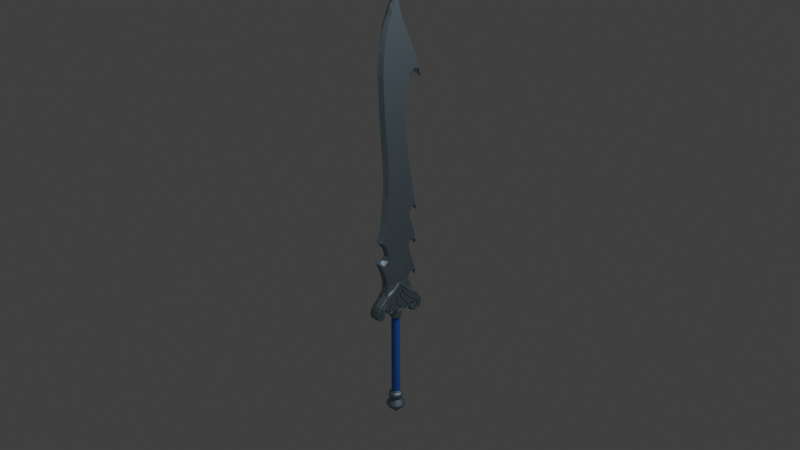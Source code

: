 # Source: Oathbringer.blend  (saved by Blender 2.93.20; exported with 4.5.12 LTS)
import bpy
from mathutils import Matrix  # noqa: F401  (used for matrix-valued properties, if any)

bpy.ops.wm.read_factory_settings(use_empty=True)
scene = bpy.context.scene
scene.name = 'Scene'

# ---- collections
col_collection = bpy.data.collections.new('Collection'); scene.collection.children.link(col_collection)

# ---- materials (node trees are filled in below, after node groups)
mat_material = bpy.data.materials.new('Material')
mat_material.use_transparent_shadow = False
mat_material_002 = bpy.data.materials.new('Material.002')
mat_material_002.use_transparent_shadow = False

# ---- material node trees
mat_material.use_nodes = True; mat_material.node_tree.nodes.clear()
_N = mat_material.node_tree.nodes; _L = mat_material.node_tree.links
n0 = _N.new('ShaderNodeBsdfPrincipled'); n0.name = 'Principled BSDF'; n0.location = (10, 300)
n0.distribution = 'GGX'
n0.subsurface_method = 'BURLEY'
n0.inputs[0].default_value = (0.2754, 0.3681, 0.4292, 1.0)
n0.inputs[1].default_value = 1.0
n0.inputs[2].default_value = 0.5956
n0.inputs[3].default_value = 1.45
n0.inputs[27].default_value = (0.0, 0.0, 0.0, 1.0)
n0.inputs[28].default_value = 1.0
n1 = _N.new('ShaderNodeOutputMaterial'); n1.name = 'Material Output'; n1.location = (300, 300)
_L.new(n0.outputs[0], n1.inputs[0])
n1.is_active_output = True
mat_material_002.use_nodes = True; mat_material_002.node_tree.nodes.clear()
_N = mat_material_002.node_tree.nodes; _L = mat_material_002.node_tree.links
n0 = _N.new('ShaderNodeBsdfPrincipled'); n0.name = 'Principled BSDF'; n0.location = (10, 300)
n0.distribution = 'GGX'
n0.subsurface_method = 'BURLEY'
n0.inputs[0].default_value = (0.0155, 0.1519, 0.6357, 1.0)
n0.inputs[3].default_value = 1.45
n0.inputs[27].default_value = (0.0, 0.0, 0.0, 1.0)
n0.inputs[28].default_value = 1.0
n1 = _N.new('ShaderNodeOutputMaterial'); n1.name = 'Material Output'; n1.location = (300, 300)
_L.new(n0.outputs[0], n1.inputs[0])
n1.is_active_output = True

# ---- world
world_world = bpy.data.worlds.new('World'); scene.world = world_world
world_world.use_nodes = True; world_world.node_tree.nodes.clear()
_N = world_world.node_tree.nodes; _L = world_world.node_tree.links
n0 = _N.new('ShaderNodeOutputWorld'); n0.name = 'World Output'; n0.location = (300, 300)
n1 = _N.new('ShaderNodeBackground'); n1.name = 'Background'; n1.location = (10, 300)
n1.inputs[0].default_value = (0.05088, 0.05088, 0.05088, 1.0)
_L.new(n1.outputs[0], n0.inputs[0])
n0.is_active_output = True
world_world.color = (0.05088, 0.05088, 0.05088)
world_world.use_sun_shadow = False
world_world.sun_shadow_jitter_overblur = 0.0

# ---- cameras
cam_camera = bpy.data.cameras.new('Camera')
cam_camera.clip_end = 100.0
cam_camera.ortho_scale = 7.314

# ---- lights
light_light = bpy.data.lights.new('Light', 'POINT')
light_light.transmission_factor = 0.0
light_light.energy = 1000.0
light_light.shadow_soft_size = 0.1
light_light.shadow_maximum_resolution = 0.006
light_light.use_absolute_resolution = True

# ---- meshes
me_cube_001 = bpy.data.meshes.new('Cube.001')
me_cube_001.from_pydata([(0.04009, -0.2718, -0.1792), (0.04009, -0.2023, 0.04038), (0.04009, 0.09965, 0.03175), (0.04009, 0.1628, 0.2194), (0.04009, 0.1358, 0.1124), (0.04009, -0.2366, -0.09903), (0.04009, 0.1874, 0.1142), (0.04009, 0.1896, -0.64), (0.04009, -0.2635, -0.4848), (0.04009, -0.1925, -0.4087), (0.04009, -0.2463, -0.4458), (0.04009, -0.2987, -0.4156), (0.04009, 0.1086, -0.3976), (0.04009, 0.08825, -0.3285), (0.04009, 0.1186, -0.2674), (0.04009, 0.1887, -0.277), (0.04009, -0.1773, -0.3575), (0.04009, 0.1769, -0.2046), (0.04009, -0.218, -0.231), (0.04009, -0.2288, -0.5651), (0.04009, -0.2004, -0.6873), (0.04009, 0.08112, -0.697), (0.04009, 0.1277, -0.6305), (0.04009, 0.1615, -0.5379), (0.04009, 0.1156, -0.8149), (0.04009, 0.04897, 1.096), (0.04009, 0.06075, 1.376), (0.04009, 0.1049, 1.522), (0.04009, -0.2275, 1.768), (0.04009, -0.2411, 1.577), (0.04009, -0.2247, 1.22), (0.04009, -0.1762, 0.6293), (0.04009, -0.1816, 0.302), (0.04009, 0.1597, 1.568), (0.04009, 0.2213, 1.56), (0.04009, 0.2056, 1.622), (0.04009, 0.1516, 1.739), (0.04009, 0.01764, 2.031), (0.04009, -0.05617, 2.285), (0.04009, -0.1765, 2.041), (0.04009, -0.1254, 2.167), (0.04009, -0.2065, 1.907), (0.04009, -0.01926, 2.158), (0.04009, 0.1625, -0.6318), (0.04009, 0.1833, -0.5897), (0.04009, 0.1747, -0.6379), (0.06186, -0.1692, -1.002), (0.06186, -0.1483, -0.9748), (0.06186, -0.1404, -0.9902), (0.06186, -0.1505, -1.009), (0.06186, -0.1937, -0.9978), (0.06186, -0.1809, -0.9901), (0.06186, -0.1973, -0.9545), (0.06186, -0.1829, -0.8914), (0.06186, -0.1548, -0.8473), (0.06186, -0.09246, -0.7934), (0.06186, -0.1297, -0.8435), (0.06186, -0.154, -0.8755), (0.06186, -0.1707, -0.9135), (0.06186, -0.1882, -0.9735), (0.06186, -0.1704, -1.017), (0.06186, -0.1544, -0.9917), (0.06174, -0.09288, -0.9952), (0.06174, -0.07001, -1.008), (0.06174, -0.05022, -1.011), (0.06174, -0.04187, -0.9969), (0.06174, -0.05638, -0.9793), (0.06174, -0.08629, -0.9582), (0.06174, -0.1056, -0.9288), (0.06174, -0.1087, -0.9015), (0.06174, -0.09684, -0.8698), (0.06174, -0.07837, -0.8421), (0.06174, -0.07969, -0.8619), (0.06174, -0.08541, -0.8843), (0.06174, -0.08497, -0.9121), (0.06174, -0.08321, -0.9398), (0.06174, -0.07573, -0.9516), (0.06174, -0.04802, -0.9688), (0.06174, -0.03131, -0.9877), (0.06174, -0.02647, -1.004), (0.06174, -0.03571, -1.019), (0.06174, -0.06781, -1.021), (0.06174, -0.09156, -1.007), (0.06174, -0.1026, -0.9903), (0.06174, -0.05176, -1.02), (0.06186, 0.01838, -1.011), (0.06186, 0.02454, -1.03), (0.06186, 0.04213, -1.038), (0.06186, 0.06852, -1.034), (0.06186, 0.076, -1.015), (0.06186, 0.06368, -0.9877), (0.06186, 0.03597, -0.9455), (0.06186, 0.00475, -0.9151), (0.06186, -0.02076, -0.8843), (0.06186, -0.02955, -0.8558), (0.06186, -0.04187, -0.8219), (0.06186, -0.05022, -0.7982), (0.06186, -0.0511, -0.8298), (0.06186, -0.03351, -0.8887), (0.06186, -0.0168, -0.9081), (0.06186, 0.01223, -0.9362), (0.06186, 0.02586, -0.9578), (0.06186, 0.03993, -0.9679), (0.06186, 0.05313, -0.9899), (0.06186, 0.0672, -1.015), (0.06186, 0.05708, -1.025), (0.06186, 0.03729, -1.024), (0.06186, 0.02806, -1.015), (0.06186, 0.07292, -1.003), (0.06186, -0.2879, -1.004), (0.06186, -0.2833, -1.005), (0.06186, -0.2841, -1.018), (0.06186, -0.3, -1.036), (0.06186, -0.316, -1.029), (0.06186, -0.3304, -0.9991), (0.06186, -0.3221, -0.9695), (0.06186, -0.2947, -0.9307), (0.06186, -0.2537, -0.8897), (0.06186, -0.2172, -0.8471), (0.06186, -0.167, -0.7977), (0.06186, -0.1362, -0.7763), (0.06186, -0.1184, -0.7681), (0.06186, -0.07811, -0.7499), (0.06186, -0.1086, -0.7705), (0.06186, -0.1564, -0.8046), (0.06186, -0.1853, -0.8327), (0.06186, -0.2111, -0.8616), (0.06186, -0.2286, -0.8889), (0.06186, -0.2575, -0.9171), (0.06186, -0.2833, -0.9338), (0.06186, -0.3076, -0.9687), (0.06186, -0.3129, -0.9969), (0.06186, -0.3053, -1.027), (0.06186, -0.2955, -1.019), (0.06186, -0.03297, -0.7625), (0.06186, -0.007434, -0.8044), (0.06186, 0.01992, -0.8473), (0.06186, 0.05823, -0.8929), (0.06186, 0.1016, -0.9262), (0.06186, 0.1409, -0.9547), (0.06186, 0.1675, -0.9724), (0.06186, 0.196, -0.9984), (0.06186, 0.2118, -1.042), (0.06186, 0.2112, -1.072), (0.06186, 0.2017, -1.088), (0.06186, 0.1738, -1.086), (0.06186, 0.1599, -1.073), (0.06186, 0.1611, -1.048), (0.06186, 0.1675, -1.057), (0.06186, 0.177, -1.076), (0.06186, 0.1979, -1.073), (0.06186, 0.1998, -1.053), (0.06186, 0.1896, -1.037), (0.06186, 0.1934, -1.023), (0.06186, 0.1814, -1.0), (0.06186, 0.163, -0.9838), (0.06186, 0.1345, -0.9597), (0.06186, 0.08389, -0.9306), (0.06186, 0.03956, -0.8894), (0.06186, 0.004092, -0.8483), (0.06186, -0.01807, -0.8071), (0.06186, -0.0434, -0.7558), (0.02005, 0.1784, -0.2845), (0.04009, -0.2079, -0.747), (0.05164, -0.152, -0.9934), (0.05164, -0.1479, -0.9815), (0.05164, -0.1437, -0.9902), (0.05164, -0.1533, -1.006), (0.05164, -0.1697, -1.013), (0.05164, -0.1903, -0.9961), (0.05164, -0.1901, -0.9736), (0.05164, -0.184, -0.9922), (0.05164, -0.1937, -0.9548), (0.05164, -0.1783, -0.8934), (0.05164, -0.1514, -0.8502), (0.05164, -0.1148, -0.8175), (0.05164, -0.1325, -0.8415), (0.05164, -0.1574, -0.8735), (0.05164, -0.1747, -0.912), (0.05164, -0.1696, -1.006), (0.05164, -0.2868, -1.006), (0.05164, -0.2853, -1.007), (0.0516, -0.09358, -0.9965), (0.0516, -0.07083, -1.01), (0.0516, -0.04911, -1.013), (0.0516, -0.03861, -0.9967), (0.0516, -0.05412, -0.9769), (0.0516, -0.084, -0.956), (0.0516, -0.1003, -0.9268), (0.0516, -0.1028, -0.9022), (0.0516, -0.09349, -0.8716), (0.0516, -0.08532, -0.8626), (0.0516, -0.08237, -0.8615), (0.0516, -0.08945, -0.8839), (0.0516, -0.09058, -0.9123), (0.0516, -0.08634, -0.9408), (0.0516, -0.07778, -0.9537), (0.0516, -0.0502, -0.9714), (0.0516, -0.03443, -0.9894), (0.0516, -0.03105, -1.003), (0.0516, -0.03818, -1.015), (0.0516, -0.0519, -1.018), (0.0516, -0.06703, -1.018), (0.0516, -0.0899, -1.005), (0.0516, -0.09379, -0.998), (0.05164, 0.02483, -1.018), (0.05164, 0.02703, -1.028), (0.05164, 0.04262, -1.035), (0.05164, 0.06626, -1.031), (0.05164, 0.07371, -1.015), (0.05164, 0.07036, -1.004), (0.05164, 0.06151, -0.9891), (0.05164, 0.03303, -0.9479), (0.05164, 0.00292, -0.9168), (0.05164, -0.02358, -0.8859), (0.05164, -0.03269, -0.8568), (0.05164, -0.04414, -0.8227), (0.05164, -0.04737, -0.8163), (0.05164, -0.04821, -0.8294), (0.05164, -0.03049, -0.8871), (0.05164, -0.01459, -0.906), (0.05164, 0.01417, -0.9347), (0.05164, 0.02867, -0.9551), (0.05164, 0.04161, -0.9664), (0.05164, 0.0553, -0.9886), (0.05164, 0.06928, -1.015), (0.05164, 0.05803, -1.028), (0.05164, 0.03618, -1.026), (0.05164, 0.02668, -1.017), (0.05164, -0.2863, -1.017), (0.05164, -0.3006, -1.033), (0.05164, -0.3138, -1.027), (0.05164, -0.326, -0.9987), (0.05164, -0.3188, -0.9711), (0.05164, -0.2926, -0.9325), (0.05164, -0.2505, -0.8926), (0.05164, -0.2146, -0.8496), (0.05164, -0.1651, -0.8001), (0.05164, -0.1347, -0.7788), (0.05164, -0.1176, -0.7699), (0.05164, -0.1015, -0.763), (0.05164, -0.1095, -0.7692), (0.05164, -0.1583, -0.8023), (0.05164, -0.1874, -0.8306), (0.05164, -0.2139, -0.8595), (0.05164, -0.2322, -0.886), (0.05164, -0.2601, -0.9138), (0.05164, -0.2851, -0.9319), (0.05164, -0.3103, -0.9676), (0.05164, -0.3172, -0.997), (0.05164, -0.3058, -1.029), (0.05164, -0.2939, -1.02), (0.05164, -0.03417, -0.7637), (0.05164, -0.009696, -0.8058), (0.05164, 0.01737, -0.8492), (0.05164, 0.05647, -0.8947), (0.05164, 0.09971, -0.9287), (0.05164, 0.1397, -0.9563), (0.05164, 0.1657, -0.9747), (0.05164, 0.1931, -1.0), (0.05164, 0.2075, -1.043), (0.05164, 0.208, -1.072), (0.05164, 0.1998, -1.084), (0.05164, 0.175, -1.084), (0.05164, 0.1632, -1.072), (0.05164, 0.1638, -1.057), (0.05164, 0.1657, -1.058), (0.05164, 0.1758, -1.078), (0.05164, 0.1999, -1.075), (0.05164, 0.2027, -1.052), (0.05164, 0.1945, -1.036), (0.05164, 0.1962, -1.023), (0.05164, 0.1837, -0.9985), (0.05164, 0.1649, -0.9817), (0.05164, 0.1357, -0.9581), (0.05164, 0.08601, -0.9277), (0.05164, 0.04174, -0.8873), (0.05164, 0.006952, -0.8463), (0.05164, -0.01574, -0.8059), (0.05164, -0.03843, -0.7614), (0.04701, -0.205, -0.7893), (0.02976, -0.2238, -0.8107), (0.05199, 0.1936, -0.9019), (0.05337, -0.06072, -0.6954), (0.05334, -0.1324, -0.7528), (0.05335, 0.1621, -0.885), (0.05332, 0.08788, -0.8288), (0.05333, 0.02801, -0.7716), (0.05337, -0.0253, -0.7183), (0.05861, -0.0506, -1.034), (0.0, 0.1508, 0.07171), (0.0, 0.2153, 0.1961), (0.0, -0.3065, -0.1713), (0.0, -0.2449, 0.1349), (0.0, -0.2634, -0.01394), (0.0, 0.1792, 0.08366), (0.0, 0.2386, 0.02752), (0.0, 0.2333, -0.6639), (0.0, -0.2854, -0.4821), (0.0, 0.2192, -0.3526), (0.0, 0.1367, -0.3251), (0.0, 0.1423, -0.4044), (0.0, -0.2232, -0.3956), (0.0, -0.2644, -0.4022), (0.0, -0.3275, -0.3954), (0.0, -0.2057, -0.3307), (0.0, 0.2314, -0.341), (0.0, -0.2369, -0.2484), (0.0, 0.2114, -0.2218), (0.0, 0.1513, -0.651), (0.0, 0.1244, -0.7023), (0.0, -0.2599, -0.8325), (0.0, -0.2389, -0.7855), (0.0, -0.2186, -0.6608), (0.0, -0.2516, -0.5524), (0.0, 0.1892, -0.534), (0.0, 0.1544, -0.786), (0.0, 0.2441, -0.9435), (0.0, -0.3696, -0.99), (0.0, -0.3291, -0.8974), (0.0, -0.1647, -1.035), (0.0, -0.2171, -0.9964), (0.0, -0.2575, -0.9841), (0.0, -0.2143, -1.01), (0.0, -0.2541, -1.067), (0.0, -0.3166, -1.067), (0.0, -0.3525, -1.042), (0.0, 0.2662, -0.9886), (0.0, 0.1167, -1.02), (0.0, 0.0744, -1.058), (0.0, 0.04689, -1.062), (0.0, 0.02269, -1.049), (0.0, -0.1251, -1.023), (0.0, 0.1313, -1.109), (0.0, 0.1139, -1.074), (0.0, 0.116, -1.043), (0.0, 0.1408, -1.008), (0.0, 0.2611, -1.038), (0.0, 0.2424, -1.089), (0.0, 0.1965, -1.123), (0.0, 0.165, -1.124), (0.0, 0.09496, 1.111), (0.0, 0.1364, 1.458), (0.0, 0.1837, 1.509), (0.0, -0.2606, 1.809), (0.0, -0.2773, 1.579), (0.0, -0.2625, 1.234), (0.0, -0.2219, 0.664), (0.0, -0.2178, 0.3761), (0.0, 0.2196, 1.504), (0.0, 0.2844, 1.44), (0.0, 0.256, 1.591), (0.0, 0.1831, 1.75), (0.0, 0.04127, 2.066), (0.0, -0.01362, 2.372), (0.0, -0.1859, 2.089), (0.0, -0.1176, 2.23), (0.0, -0.2254, 1.984), (0.0, 0.002797, 2.183), (0.0, 0.0968, 1.303), (0.0, 0.1289, 0.6654), (0.0, 0.1448, 0.005548), (0.0, 0.1729, -0.2981), (0.0, 0.1531, -0.3004), (0.0, 0.2196, -0.7243), (0.0, 0.1872, -0.6726), (0.0, -0.3133, -0.3695), (0.0, -0.3534, -0.9411), (0.0, -0.1928, -1.028), (0.0, -0.2293, -0.7596), (0.0, -0.2417, -0.9732), (0.0, -0.2553, -0.9687), (0.0, -0.2794, -1.074), (0.0, -0.2209, -1.027), (0.0, -0.2369, -1.045), (0.0, 0.1993, -0.8866), (0.0, 0.2073, -0.8995), (0.0, 0.007716, -1.034), (0.0, -0.1095, -1.034), (0.04156, -0.00957, -1.034), (0.04146, -0.09233, -1.034), (0.02251, 0.00322, -1.034), (0.05413, -0.02842, -1.034), (0.02244, -0.105, -1.034), (0.05421, -0.07319, -1.034), (0.02527, 0.009719, -1.046), (0.04665, -0.004608, -1.045), (0.06076, -0.02572, -1.044), (0.06579, -0.05056, -1.042), (0.02518, -0.1116, -1.038), (0.0, -0.1166, -1.038), (0.06085, -0.07588, -1.041), (0.04654, -0.09731, -1.039), (0.0, 0.01476, -1.047), (0.02527, 0.009719, -1.114), (0.04665, -0.004608, -1.114), (0.06076, -0.02572, -1.114), (0.06579, -0.05056, -1.114), (0.02518, -0.1116, -1.114), (0.0, -0.1166, -1.114), (0.06085, -0.07588, -1.114), (0.04654, -0.09731, -1.114), (0.0, 0.01476, -1.114), (0.01826, -0.007091, -1.135), (0.03371, -0.01744, -1.135), (0.0439, -0.0327, -1.135), (0.04753, -0.05064, -1.135), (0.0182, -0.09471, -1.135), (0.0, -0.09833, -1.135), (0.04396, -0.06893, -1.135), (0.03363, -0.08442, -1.135), (0.0, -0.003452, -1.135), (0.01826, -0.007091, -2.058), (0.03371, -0.01744, -2.058), (0.0439, -0.0327, -2.058), (0.04753, -0.05064, -2.058), (0.01819, -0.09471, -2.058), (0.0, -0.09833, -2.058), (0.04396, -0.06893, -2.058), (0.03362, -0.08442, -2.058), (0.0, -0.003452, -2.058), (0.0, 0.002307, -2.289), (0.03771, -0.0885, -2.289), (0.0493, -0.07113, -2.289), (0.0, -0.1041, -2.289), (0.0204, -0.1, -2.289), (0.05331, -0.05062, -2.289), (0.04923, -0.03049, -2.289), (0.0378, -0.01338, -2.289), (0.02047, -0.001774, -2.289), (0.0, -0.008553, -2.303), (0.01629, -0.0118, -2.303), (0.03001, -0.08081, -2.303), (0.0, -0.05086, -2.337), (0.04242, -0.05067, -2.303), (0.03923, -0.06699, -2.303), (0.03008, -0.02104, -2.303), (0.03917, -0.03465, -2.303), (0.01624, -0.08999, -2.303), (0.0, -0.09322, -2.303), (0.02453, 0.007946, -2.163), (0.04529, -0.005962, -2.163), (0.05898, -0.02646, -2.163), (0.06386, -0.05057, -2.163), (0.02445, -0.1098, -2.163), (0.0, -0.1146, -2.163), (0.0, -0.1004, -2.073), (0.01898, -0.0966, -2.073), (0.03507, -0.08586, -2.073), (0.05906, -0.07514, -2.163), (0.04585, -0.06971, -2.073), (0.04518, -0.09595, -2.163), (0.04958, -0.05064, -2.073), (0.04579, -0.03191, -2.073), (0.03516, -0.016, -2.073), (0.01904, -0.005208, -2.073), (0.0, -0.001413, -2.073), (0.0, 0.01284, -2.163), (0.0, -0.01346, -2.304), (0.0144, -0.01633, -2.304), (0.02659, -0.02449, -2.304), (0.03463, -0.03653, -2.304), (0.0375, -0.05069, -2.304), (0.03468, -0.06512, -2.304), (0.02653, -0.07733, -2.304), (0.01435, -0.08546, -2.304), (0.0, -0.08831, -2.304), (0.0337, 0.02993, -2.264), (0.0367, 0.03713, -2.207), (0.06777, 0.01632, -2.207), (0.06222, 0.01082, -2.264), (0.08104, -0.01733, -2.264), (0.08826, -0.01435, -2.207), (0.09557, -0.05043, -2.207), (0.08775, -0.05047, -2.264), (0.03359, -0.1318, -2.264), (0.03658, -0.139, -2.207), (0.0, -0.1463, -2.207), (0.0, -0.1385, -2.264), (0.08116, -0.08423, -2.264), (0.08839, -0.0872, -2.207), (0.06761, -0.1183, -2.207), (0.06208, -0.1128, -2.264), (0.0, 0.03665, -2.264), (0.0, 0.04444, -2.207), (0.009205, -0.07305, -2.328), (0.0, -0.07488, -2.328), (0.0, -0.02687, -2.328), (0.02221, -0.04167, -2.328), (0.02405, -0.05075, -2.328), (0.009237, -0.02872, -2.328), (0.01705, -0.03395, -2.328), (0.02224, -0.06, -2.328), (0.01701, -0.06784, -2.328), (0.03969, 0.04429, -2.241), (0.03937, 0.04351, -2.218), (0.04054, 0.04632, -2.23), (0.07268, 0.02119, -2.218), (0.07328, 0.02179, -2.241), (0.07485, 0.02334, -2.23), (0.09544, -0.01138, -2.241), (0.09466, -0.0117, -2.218), (0.09748, -0.01053, -2.23), (0.1025, -0.0504, -2.218), (0.1033, -0.0504, -2.241), (0.1056, -0.05039, -2.23), (0.03956, -0.1462, -2.241), (0.03924, -0.1454, -2.218), (0.0404, -0.1483, -2.23), (0.0, -0.1532, -2.218), (0.0, -0.1541, -2.241), (0.0, -0.1563, -2.23), (0.09558, -0.09016, -2.241), (0.0948, -0.08984, -2.218), (0.09762, -0.091, -2.23), (0.07251, -0.1232, -2.218), (0.07311, -0.1238, -2.241), (0.07467, -0.1254, -2.23), (0.0, 0.0522, -2.241), (0.0, 0.05136, -2.218), (0.0, 0.0544, -2.23), (0.02965, 0.02022, -2.127), (0.02891, 0.01844, -2.089), (0.03098, 0.02341, -2.108), (0.05337, 0.002053, -2.089), (0.05474, 0.003412, -2.127), (0.0572, 0.005848, -2.108), (0.0713, -0.02136, -2.127), (0.06951, -0.0221, -2.089), (0.0745, -0.02004, -2.108), (0.07527, -0.05052, -2.089), (0.0772, -0.05051, -2.127), (0.08067, -0.0505, -2.108), (0.02955, -0.1221, -2.127), (0.02881, -0.1203, -2.089), (0.03088, -0.1253, -2.108), (0.0, -0.126, -2.089), (0.0, -0.128, -2.127), (0.0, -0.1314, -2.108), (0.0714, -0.08022, -2.127), (0.06961, -0.07948, -2.089), (0.07461, -0.08153, -2.108), (0.05325, -0.104, -2.089), (0.05461, -0.1054, -2.127), (0.05706, -0.1078, -2.108), (0.0, 0.02613, -2.127), (0.0, 0.02421, -2.089), (0.0, 0.02959, -2.108), (0.0, -0.1141, -2.08), (0.02426, -0.1093, -2.08), (0.0586, -0.07495, -2.08), (0.06336, -0.05058, -2.08), (0.05852, -0.02665, -2.08), (0.04494, -0.006307, -2.08), (0.02435, 0.007504, -2.08), (0.0, 0.01236, -2.08), (0.04482, -0.0956, -2.08), (0.0, -0.1024, -2.071), (0.0, -0.1016, -2.061), (0.0, -0.1039, -2.066), (0.01946, -0.09776, -2.061), (0.01974, -0.09843, -2.071), (0.02033, -0.09986, -2.066), (0.04769, -0.07046, -2.071), (0.04701, -0.07019, -2.061), (0.04912, -0.07105, -2.066), (0.05156, -0.05063, -2.071), (0.05083, -0.05063, -2.061), (0.05311, -0.05062, -2.066), (0.04695, -0.03143, -2.061), (0.04762, -0.03116, -2.071), (0.04905, -0.03057, -2.066), (0.03656, -0.01461, -2.071), (0.03605, -0.01512, -2.061), (0.03766, -0.01352, -2.066), (0.01952, -0.004052, -2.061), (0.0198, -0.003382, -2.071), (0.0204, -0.00196, -2.066), (0.0, 0.0005654, -2.071), (0.0, -0.0001603, -2.061), (0.0, 0.002106, -2.066), (0.03648, -0.08726, -2.071), (0.03596, -0.08675, -2.061), (0.03757, -0.08835, -2.066), (0.04009, 0.09093, 0.6538), (0.06186, -0.2328, -0.8329), (0.06186, -0.3077, -0.9036), (0.06186, -0.3538, -0.9932), (0.06186, 0.2286, -0.9588), (0.06186, -0.3447, -1.034), (0.06186, -0.3189, -1.057), (0.06186, -0.2818, -1.06), (0.06186, -0.262, -1.02), (0.06186, -0.2918, -0.9769), (0.06186, -0.2275, -0.9613), (0.06186, -0.1609, -1.023), (0.06186, -0.1256, -1.012), (0.06186, 0.02414, -1.035), (0.06186, 0.04568, -1.048), (0.06186, 0.07622, -1.037), (0.06186, 0.1263, -0.9931), (0.06186, 0.2542, -0.9853), (0.06186, 0.1626, -1.001), (0.06186, 0.1663, -1.028), (0.06186, 0.1323, -1.075), (0.06186, 0.1369, -1.099), (0.06186, 0.169, -1.117), (0.06186, 0.1959, -1.114), (0.06186, 0.242, -1.089), (0.06186, 0.2605, -1.038), (0.06186, -0.3377, -0.9476), (0.06186, -0.1832, -1.021), (0.06186, -0.05048, -1.026), (0.06186, -0.2729, -0.9547), (0.06186, -0.2477, -0.9504), (0.06186, -0.2944, -1.064), (0.06186, -0.2659, -1.04), (0.06186, -0.2594, -1.028), (0.06186, -0.1642, -0.79), (0.06186, -0.2066, -0.8114), (0.06186, 0.2024, -0.9148), (0.06186, -0.0599, -0.7117), (0.06186, -0.1246, -0.7635), (0.06186, 0.1297, -0.8771), (0.06186, 0.07926, -0.8389), (0.06186, 0.01874, -0.7811), (0.06186, -0.0337, -0.7287), (0.05817, -0.2384, -0.8327), (0.05315, -0.2426, -0.8325), (0.05316, -0.3155, -0.9012), (0.05804, -0.3123, -0.9021), (0.05313, -0.3598, -0.992), (0.05811, -0.3573, -0.9925), (0.05317, 0.2344, -0.9532), (0.05728, 0.2327, -0.9548), (0.05311, -0.3477, -1.037), (0.05821, -0.3464, -1.036), (0.05311, -0.3183, -1.06), (0.05824, -0.3186, -1.059), (0.05314, -0.2718, -1.063), (0.05795, -0.2757, -1.062), (0.05341, -0.2451, -1.016), (0.05736, -0.25, -1.017), (0.05313, -0.2793, -0.9794), (0.05808, -0.2844, -0.9784), (0.05313, -0.2242, -0.9739), (0.05787, -0.2255, -0.9691), (0.05311, -0.1617, -1.027), (0.05787, -0.1613, -1.026), (0.0531, -0.1254, -1.016), (0.05819, -0.1254, -1.014), (0.05312, 0.02351, -1.04), (0.05801, 0.02376, -1.038), (0.05311, 0.04606, -1.054), (0.05805, 0.0459, -1.051), (0.05316, 0.07577, -1.044), (0.05768, 0.07595, -1.042), (0.05316, 0.123, -1.003), (0.05761, 0.1241, -0.9995), (0.058, 0.257, -0.9859), (0.05308, 0.2588, -0.9863), (0.053, 0.1546, -1.004), (0.05848, 0.1584, -1.003), (0.05338, 0.1484, -1.033), (0.05739, 0.1537, -1.031), (0.05315, 0.1254, -1.074), (0.05813, 0.1283, -1.075), (0.05309, 0.1346, -1.103), (0.05858, 0.1357, -1.101), (0.05306, 0.1675, -1.12), (0.05873, 0.1683, -1.118), (0.05307, 0.1963, -1.117), (0.05852, 0.1961, -1.115), (0.05305, 0.2424, -1.089), (0.05871, 0.2422, -1.089), (0.05859, 0.2608, -1.038), (0.05305, 0.2611, -1.038), (0.05817, -0.3411, -0.9462), (0.05313, -0.3436, -0.9452), (0.05802, -0.1855, -1.023), (0.0531, -0.187, -1.024), (0.07291, -0.04913, -1.028), (0.07159, -0.05046, -1.03), (0.05301, -0.2665, -0.96), (0.05865, -0.2697, -0.9573), (0.05819, -0.2466, -0.9552), (0.05307, -0.2457, -0.9588), (0.05813, -0.2913, -1.066), (0.05312, -0.2891, -1.068), (0.05317, -0.2554, -1.042), (0.05785, -0.2593, -1.041), (0.05761, -0.2502, -1.028), (0.05325, -0.2455, -1.028), (0.06894, -0.1749, -0.7896), (0.06811, -0.1807, -0.7894), (0.06239, -0.2132, -0.8109), (0.06372, -0.2097, -0.8111), (0.0629, 0.2014, -0.9121), (0.06176, 0.2, -0.907), (0.07023, -0.06013, -0.7072), (0.07001, -0.06027, -0.7043), (0.06998, -0.1281, -0.7586), (0.07035, -0.1268, -0.7604), (0.06969, 0.1442, -0.8803), (0.06975, 0.1379, -0.8788), (0.07006, 0.08316, -0.8343), (0.0699, 0.08158, -0.8362), (0.07004, 0.02293, -0.7768), (0.07, 0.02126, -0.7785), (0.07003, -0.02989, -0.724), (0.07012, -0.03138, -0.7258), (0.06174, -0.08153, -1.002), (0.06174, -0.06023, -1.01), (0.06174, -0.04515, -1.004), (0.06174, -0.04842, -0.9876), (0.06174, -0.07137, -0.9688), (0.06174, -0.09645, -0.9438), (0.06174, -0.1075, -0.9152), (0.06174, -0.1031, -0.8855), (0.06174, -0.08782, -0.8558), (0.06174, -0.07896, -0.852), (0.06174, -0.08252, -0.8731), (0.06174, -0.08541, -0.8982), (0.06174, -0.08447, -0.9259), (0.06174, -0.07973, -0.9459), (0.06174, -0.06196, -0.9603), (0.06174, -0.03936, -0.978), (0.06174, -0.02848, -0.9957), (0.06174, -0.03056, -1.012), (0.06174, -0.05977, -1.021), (0.06174, -0.08006, -1.014), (0.06174, -0.09738, -0.9987), (0.06174, -0.0977, -0.9927), (0.06174, -0.04372, -1.02), (0.0516, -0.08221, -1.003), (0.0516, -0.06007, -1.012), (0.0516, -0.04298, -1.005), (0.0516, -0.04569, -0.9863), (0.0516, -0.06912, -0.9666), (0.0516, -0.09271, -0.9417), (0.0516, -0.102, -0.9146), (0.0516, -0.0986, -0.8868), (0.0516, -0.08953, -0.867), (0.0516, -0.08379, -0.8622), (0.0516, -0.08567, -0.8728), (0.0516, -0.09023, -0.8981), (0.0516, -0.08881, -0.9266), (0.0516, -0.08232, -0.9474), (0.0516, -0.06405, -0.9626), (0.0516, -0.04199, -0.9801), (0.0516, -0.03232, -0.9963), (0.0516, -0.03413, -1.01), (0.0516, -0.05946, -1.018), (0.0516, -0.07883, -1.012), (0.0516, -0.092, -1.002), (0.0516, -0.09361, -0.9973), (0.0516, -0.04498, -1.017)], [], [(296, 291, 3, 6), (290, 295, 4, 2), (295, 296, 6, 4), (314, 19, 8, 298), (315, 23, 44, 7, 297), (306, 15, 14, 162, 299), (299, 162, 14, 13, 300, 363, 362), (300, 13, 12, 301), (9, 302, 303, 10), (11, 304, 298, 8), (5, 1, 293, 294), (0, 5, 294, 292), (16, 305, 302, 9), (32, 348, 293, 1), (18, 307, 305, 16), (44, 45, 7), (308, 17, 15, 306), (290, 2, 17, 308, 361), (0, 292, 307, 18), (365, 43, 22, 309), (309, 22, 21, 310), (587, 114, 115, 116, 117, 118, 119, 120, 618, 619, 585, 586, 610), (638, 687, 615, 590), (369, 163, 20, 313), (313, 20, 19, 314), (301, 12, 23, 315), (310, 21, 24, 316), (316, 24, 282, 375), (609, 142, 143, 144, 145, 146, 147, 148, 149, 150, 151, 152, 153, 154, 155, 156, 157, 158, 159, 160, 161, 122, 123, 124, 125, 126, 127, 128, 129, 130, 131, 132, 133, 109, 110, 111, 112, 113, 114, 587, 589, 590, 615, 591, 616, 617, 592, 593, 613, 614, 594, 611, 60, 50, 52, 53, 54, 55, 97, 96, 95, 94, 93, 92, 91, 90, 108, 89, 600, 602, 603, 604, 605, 606, 607, 608), (659, 634, 588, 601), (612, 84, 729, 81, 730, 82, 731, 83, 732, 62, 711, 63, 712, 64, 713, 65, 714, 66, 715, 67, 716, 68, 717, 69, 57, 58, 59, 51, 46, 61, 47, 48, 49, 60, 611, 595, 596), (656, 658, 600, 599), (679, 648, 595, 611), (685, 646, 594, 614), (644, 684, 613, 593), (691, 642, 592, 617), (687, 640, 591, 615), (317, 633, 660, 327), (662, 664, 603, 602), (675, 659, 601, 609), (658, 662, 602, 600), (654, 656, 599, 598), (672, 674, 608, 607), (670, 672, 607, 606), (668, 670, 606, 605), (666, 668, 605, 604), (664, 666, 604, 603), (690, 691, 617, 616), (684, 685, 614, 613), (674, 675, 609, 608), (25, 341, 359, 342, 26), (26, 342, 343, 27), (41, 357, 344, 28), (28, 344, 345, 29), (29, 345, 346, 30), (30, 346, 347, 31), (31, 347, 348, 32), (27, 343, 349, 33), (33, 349, 350, 34), (34, 350, 351, 35), (35, 351, 352, 36), (36, 352, 353, 37), (42, 358, 354, 38), (40, 356, 355, 39), (38, 354, 356, 40), (39, 355, 357, 41), (37, 353, 358, 42), (318, 631, 678, 367), (7, 45, 43, 365), (364, 7, 365), (364, 297, 7), (91, 92, 213, 212), (618, 120, 121, 122, 161, 134, 135, 136, 137, 138, 139, 140, 141, 142, 609, 601, 588, 620, 623, 624, 625, 626, 621, 622), (630, 677, 610, 586), (681, 652, 597, 612), (90, 91, 212, 211), (289, 382, 379, 381, 377, 331, 651, 682), (108, 90, 211, 210), (88, 89, 209, 208), (283, 288, 287, 286, 285, 282, 24, 21, 22, 43, 45, 44, 23, 12, 13, 14, 15, 17, 2, 4, 6, 3, 584, 25, 26, 27, 33, 34, 35, 36, 37, 42, 38, 40, 39, 41, 28, 29, 30, 31, 32, 1, 5, 0, 18, 16, 9, 10, 11, 8, 19, 20, 163, 280, 284), (636, 638, 590, 589), (87, 88, 208, 207), (650, 681, 612, 596), (320, 647, 680, 368), (304, 11, 366), (303, 366, 11, 10), (677, 632, 587, 610), (321, 645, 686, 370), (618, 622, 702, 693), (324, 639, 688, 372), (323, 641, 692, 373), (623, 620, 697, 704), (169, 168, 167, 166, 165, 164, 179, 171, 170, 178, 177, 176, 175, 174, 173, 172), (188, 739, 187, 738, 186, 737, 185, 736, 184, 735, 183, 734, 182, 755, 204, 754, 203, 753, 202, 752, 201, 756, 200, 751, 199, 750, 198, 749, 197, 748, 196, 747, 195, 746, 194, 745, 193, 744, 192, 743, 191, 742, 190, 741, 189, 740), (211, 212, 213, 214, 215, 216, 217, 218, 219, 220, 221, 222, 223, 224, 225, 226, 227, 228, 205, 206, 207, 208, 209, 210), (242, 241, 240, 239, 238, 237, 236, 235, 234, 233, 232, 231, 230, 229, 181, 180, 251, 250, 249, 248, 247, 246, 245, 244, 243), (278, 277, 276, 275, 274, 273, 272, 271, 270, 269, 268, 267, 266, 265, 264, 263, 262, 261, 260, 259, 258, 257, 256, 255, 254, 253, 252, 279), (47, 61, 164, 165), (92, 93, 214, 213), (48, 47, 165, 166), (135, 134, 252, 253), (93, 94, 215, 214), (49, 48, 166, 167), (136, 135, 253, 254), (94, 95, 216, 215), (50, 60, 168, 169), (137, 136, 254, 255), (95, 96, 217, 216), (51, 59, 170, 171), (138, 137, 255, 256), (96, 97, 218, 217), (52, 50, 169, 172), (139, 138, 256, 257), (97, 98, 219, 218), (53, 52, 172, 173), (140, 139, 257, 258), (98, 99, 220, 219), (54, 53, 173, 174), (141, 140, 258, 259), (99, 100, 221, 220), (55, 54, 174, 175), (142, 141, 259, 260), (100, 101, 222, 221), (56, 55, 175, 176), (143, 142, 260, 261), (101, 102, 223, 222), (57, 56, 176, 177), (144, 143, 261, 262), (102, 103, 224, 223), (58, 57, 177, 178), (145, 144, 262, 263), (103, 104, 225, 224), (59, 58, 178, 170), (146, 145, 263, 264), (104, 105, 226, 225), (46, 51, 171, 179), (147, 146, 264, 265), (105, 106, 227, 226), (110, 109, 180, 181), (148, 147, 265, 266), (106, 107, 228, 227), (149, 148, 266, 267), (107, 85, 205, 228), (60, 49, 167, 168), (150, 149, 267, 268), (151, 150, 268, 269), (61, 46, 179, 164), (152, 151, 269, 270), (89, 108, 210, 209), (711, 62, 182, 734), (153, 152, 270, 271), (111, 110, 181, 229), (712, 63, 183, 735), (154, 153, 271, 272), (112, 111, 229, 230), (713, 64, 184, 736), (155, 154, 272, 273), (113, 112, 230, 231), (714, 65, 185, 737), (156, 155, 273, 274), (114, 113, 231, 232), (715, 66, 186, 738), (157, 156, 274, 275), (115, 114, 232, 233), (716, 67, 187, 739), (158, 157, 275, 276), (116, 115, 233, 234), (717, 68, 188, 740), (159, 158, 276, 277), (117, 116, 234, 235), (718, 69, 189, 741), (160, 159, 277, 278), (118, 117, 235, 236), (719, 70, 190, 742), (161, 160, 278, 279), (119, 118, 236, 237), (720, 71, 191, 743), (134, 161, 279, 252), (121, 120, 238, 239), (721, 72, 192, 744), (122, 121, 239, 240), (722, 73, 193, 745), (123, 122, 240, 241), (723, 74, 194, 746), (120, 119, 237, 238), (724, 75, 195, 747), (125, 124, 242, 243), (725, 76, 196, 748), (126, 125, 243, 244), (726, 77, 197, 749), (127, 126, 244, 245), (727, 78, 198, 750), (128, 127, 245, 246), (728, 79, 199, 751), (129, 128, 246, 247), (729, 84, 201, 752), (130, 129, 247, 248), (730, 81, 202, 753), (131, 130, 248, 249), (731, 82, 203, 754), (132, 131, 249, 250), (732, 83, 204, 755), (133, 132, 250, 251), (85, 86, 206, 205), (109, 133, 251, 180), (733, 80, 200, 756), (124, 123, 241, 242), (86, 87, 207, 206), (694, 280, 281, 695), (283, 284, 701, 700), (625, 624, 706, 708), (621, 626, 710, 699), (282, 285, 703, 698), (626, 625, 708, 710), (624, 623, 704, 706), (312, 281, 280, 163, 369), (78, 727, 79, 728, 80, 733, 84, 612, 597, 598, 599, 600, 89, 88, 87, 86, 85, 107, 106, 105, 104, 103, 102, 101, 100, 99, 98, 97, 55, 56, 57, 69, 718, 70, 719, 71, 720, 72, 721, 73, 722, 74, 723, 75, 724, 76, 725, 77, 726), (380, 383, 389, 392), (381, 379, 386, 385), (379, 382, 387, 386), (382, 289, 388, 387), (377, 381, 385, 393), (383, 378, 390, 389), (384, 380, 392, 391), (289, 384, 391, 388), (397, 400, 409, 406), (387, 388, 397, 396), (392, 389, 398, 401), (389, 390, 399, 398), (386, 387, 396, 395), (393, 385, 394, 402), (391, 392, 401, 400), (388, 391, 400, 397), (385, 386, 395, 394), (394, 395, 404, 403), (396, 397, 406, 405), (401, 398, 407, 410), (398, 399, 408, 407), (395, 396, 405, 404), (402, 394, 403, 411), (400, 401, 410, 409), (414, 415, 567, 569), (411, 403, 412, 420), (409, 410, 419, 418), (406, 409, 418, 415), (403, 404, 413, 412), (405, 406, 415, 414), (410, 407, 416, 419), (407, 408, 417, 416), (404, 405, 414, 413), (482, 475, 425, 422), (454, 453, 552, 553), (549, 548, 536, 534), (418, 419, 582, 564), (416, 417, 558, 560), (415, 418, 564, 567), (554, 553, 524, 522), (419, 416, 560, 582), (412, 413, 573, 575), (521, 525, 441, 440), (426, 423, 435, 434), (438, 439, 466, 465), (483, 467, 429, 421), (479, 482, 422, 423), (475, 478, 424, 425), (556, 549, 534, 542), (474, 479, 423, 426), (555, 554, 522, 546), (471, 474, 426, 427), (550, 556, 542, 540), (551, 550, 540, 530), (552, 551, 530, 528), (420, 412, 575, 579), (553, 552, 528, 524), (527, 531, 443, 442), (443, 473, 472, 442), (533, 537, 445, 444), (444, 445, 477, 476), (451, 481, 480, 449), (539, 543, 451, 449), (444, 476, 481, 451), (543, 533, 444, 451), (525, 527, 442, 441), (442, 472, 469, 441), (545, 521, 440, 457), (440, 468, 484, 457), (449, 480, 473, 443), (531, 539, 449, 443), (413, 414, 569, 573), (470, 471, 427, 428), (436, 437, 461, 460), (434, 435, 463, 462), (437, 434, 462, 461), (432, 438, 465, 464), (435, 432, 464, 463), (430, 431, 459, 458), (431, 436, 460, 459), (460, 461, 488, 491), (494, 498, 470, 467), (518, 494, 467, 483), (500, 504, 474, 471), (473, 480, 513, 503), (506, 510, 478, 475), (516, 506, 475, 482), (512, 516, 482, 479), (476, 477, 509, 507), (498, 500, 471, 470), (472, 473, 503, 501), (468, 469, 497, 495), (469, 472, 501, 497), (480, 481, 515, 513), (504, 512, 479, 474), (481, 476, 507, 515), (467, 470, 428, 429), (461, 462, 489, 488), (465, 466, 486, 485), (459, 460, 491, 490), (464, 465, 485, 493), (458, 459, 490, 487), (462, 463, 492, 489), (463, 464, 493, 492), (433, 485, 486), (433, 488, 489), (433, 490, 491), (433, 492, 493), (433, 491, 488), (433, 489, 492), (433, 487, 490), (433, 493, 485), (427, 426, 434, 437), (422, 425, 438, 432), (423, 422, 432, 435), (421, 429, 431, 430), (429, 428, 436, 431), (428, 427, 437, 436), (425, 424, 439, 438), (498, 494, 496, 499), (499, 496, 495, 497), (504, 500, 502, 505), (505, 502, 501, 503), (510, 506, 508, 511), (511, 508, 507, 509), (516, 512, 514, 517), (517, 514, 513, 515), (506, 516, 517, 508), (508, 517, 515, 507), (500, 498, 499, 502), (502, 499, 497, 501), (494, 518, 520, 496), (496, 520, 519, 495), (512, 504, 505, 514), (514, 505, 503, 513), (484, 468, 495, 519), (441, 469, 468, 440), (522, 524, 526, 523), (523, 526, 525, 521), (528, 530, 532, 529), (529, 532, 531, 527), (534, 536, 538, 535), (535, 538, 537, 533), (540, 542, 544, 541), (541, 544, 543, 539), (542, 534, 535, 544), (544, 535, 533, 543), (524, 528, 529, 526), (526, 529, 527, 525), (546, 522, 523, 547), (547, 523, 521, 545), (530, 540, 541, 532), (532, 541, 539, 531), (576, 572, 454, 455), (578, 576, 455, 456), (561, 557, 446, 447), (563, 581, 448, 450), (570, 566, 452, 453), (581, 561, 447, 448), (566, 563, 450, 452), (572, 570, 453, 454), (570, 572, 574, 571), (571, 574, 573, 569), (576, 578, 580, 577), (577, 580, 579, 575), (572, 576, 577, 574), (574, 577, 575, 573), (561, 581, 583, 562), (562, 583, 582, 560), (581, 563, 565, 583), (583, 565, 564, 582), (557, 561, 562, 559), (559, 562, 560, 558), (563, 566, 568, 565), (565, 568, 567, 564), (566, 570, 571, 568), (568, 571, 569, 567), (453, 452, 551, 552), (452, 450, 550, 551), (450, 448, 556, 550), (456, 455, 554, 555), (448, 447, 549, 556), (455, 454, 553, 554), (447, 446, 548, 549), (25, 584, 360, 341), (3, 291, 360, 584), (311, 628, 695, 281, 312), (632, 636, 589, 587), (634, 697, 620, 588), (326, 635, 631, 318), (325, 637, 635, 326), (640, 690, 616, 591), (642, 644, 593, 592), (322, 643, 641, 323), (646, 679, 611, 594), (648, 650, 596, 595), (332, 649, 647, 320), (652, 654, 598, 597), (330, 653, 651, 331), (329, 655, 653, 330), (328, 657, 655, 329), (327, 660, 676, 337), (336, 661, 657, 328), (335, 663, 661, 336), (334, 665, 663, 335), (333, 667, 665, 334), (340, 669, 667, 333), (339, 671, 669, 340), (338, 673, 671, 339), (337, 676, 673, 338), (367, 678, 629, 319), (645, 321, 368, 680), (682, 649, 332, 378, 383, 380, 384, 289), (371, 683, 643, 322), (370, 686, 683, 371), (372, 688, 637, 325), (374, 689, 639, 324), (373, 692, 689, 374), (284, 280, 694, 701), (288, 283, 700, 709), (619, 618, 693, 696), (698, 376, 375, 282), (285, 286, 705, 703), (286, 287, 707, 705), (287, 288, 709, 707), (622, 621, 699, 702), (627, 630, 586, 585), (376, 698, 633, 317), (319, 629, 628, 311), (628, 629, 630, 627), (678, 631, 632, 677), (660, 633, 634, 659), (631, 635, 636, 632), (635, 637, 638, 636), (688, 639, 640, 687), (692, 641, 642, 691), (641, 643, 644, 642), (686, 645, 646, 685), (680, 647, 648, 679), (647, 649, 650, 648), (682, 651, 652, 681), (651, 653, 654, 652), (653, 655, 656, 654), (655, 657, 658, 656), (676, 660, 659, 675), (657, 661, 662, 658), (661, 663, 664, 662), (663, 665, 666, 664), (665, 667, 668, 666), (667, 669, 670, 668), (669, 671, 672, 670), (671, 673, 674, 672), (673, 676, 675, 674), (629, 678, 677, 630), (645, 680, 679, 646), (649, 682, 681, 650), (643, 683, 684, 644), (683, 686, 685, 684), (637, 688, 687, 638), (639, 689, 690, 640), (689, 692, 691, 690), (694, 695, 696, 693), (700, 701, 702, 699), (701, 694, 693, 702), (698, 703, 704, 697), (703, 705, 706, 704), (705, 707, 708, 706), (707, 709, 710, 708), (709, 700, 699, 710), (695, 628, 627, 696), (633, 698, 697, 634), (696, 627, 585, 619), (84, 733, 756, 201), (62, 732, 755, 182), (83, 731, 754, 204), (82, 730, 753, 203), (81, 729, 752, 202), (80, 728, 751, 200), (79, 727, 750, 199), (78, 726, 749, 198), (77, 725, 748, 197), (76, 724, 747, 196), (75, 723, 746, 195), (74, 722, 745, 194), (73, 721, 744, 193), (72, 720, 743, 192), (71, 719, 742, 191), (70, 718, 741, 190), (69, 717, 740, 189), (68, 716, 739, 188), (67, 715, 738, 187), (66, 714, 737, 186), (65, 713, 736, 185), (64, 712, 735, 184), (63, 711, 734, 183)])
me_cube_001.polygons.foreach_set('material_index', [0, 0, 0, 0, 0, 0, 0, 0, 0, 0, 0, 0, 0, 0, 0, 0, 0, 0, 0, 0, 0, 0, 0, 0, 0, 0, 0, 0, 0, 0, 0, 0, 0, 0, 0, 0, 0, 0, 0, 0, 0, 0, 0, 0, 0, 0, 0, 0, 0, 0, 0, 0, 0, 0, 0, 0, 0, 0, 0, 0, 0, 0, 0, 0, 0, 0, 0, 0, 0, 0, 0, 0, 0, 0, 0, 0, 0, 0, 0, 0, 0, 0, 0, 0, 0, 0, 0, 0, 0, 0, 0, 0, 0, 0, 0, 0, 0, 0, 0, 0, 0, 0, 0, 0, 0, 0, 0, 0, 0, 0, 0, 0, 0, 0, 0, 0, 0, 0, 0, 0, 0, 0, 0, 0, 0, 0, 0, 0, 0, 0, 0, 0, 0, 0, 0, 0, 0, 0, 0, 0, 0, 0, 0, 0, 0, 0, 0, 0, 0, 0, 0, 0, 0, 0, 0, 0, 0, 0, 0, 0, 0, 0, 0, 0, 0, 0, 0, 0, 0, 0, 0, 0, 0, 0, 0, 0, 0, 0, 0, 0, 0, 0, 0, 0, 0, 0, 0, 0, 0, 0, 0, 0, 0, 0, 0, 0, 0, 0, 0, 0, 0, 0, 0, 0, 0, 0, 0, 0, 0, 0, 0, 0, 0, 0, 0, 0, 0, 0, 0, 0, 0, 0, 0, 0, 0, 0, 0, 0, 0, 0, 0, 0, 0, 0, 0, 0, 0, 0, 0, 0, 0, 0, 1, 1, 1, 1, 1, 1, 1, 1, 0, 0, 0, 0, 0, 0, 0, 0, 0, 0, 0, 0, 0, 0, 0, 0, 0, 0, 0, 0, 0, 0, 0, 0, 0, 0, 0, 0, 0, 0, 0, 0, 0, 0, 0, 0, 0, 0, 0, 0, 0, 0, 0, 0, 0, 0, 0, 0, 0, 0, 0, 0, 0, 0, 0, 0, 0, 0, 0, 0, 0, 0, 0, 0, 0, 0, 0, 0, 0, 0, 0, 0, 0, 0, 0, 0, 0, 0, 0, 0, 0, 0, 0, 0, 0, 0, 0, 0, 0, 0, 0, 0, 0, 0, 0, 0, 0, 0, 0, 0, 0, 0, 0, 0, 0, 0, 0, 0, 0, 0, 0, 0, 0, 0, 0, 0, 0, 0, 0, 0, 0, 0, 0, 0, 0, 0, 0, 0, 0, 0, 0, 0, 0, 0, 0, 0, 0, 0, 0, 0, 0, 0, 0, 0, 0, 0, 0, 0, 0, 0, 0, 0, 0, 0, 0, 0, 0, 0, 0, 0, 0, 0, 0, 0, 0, 0, 0, 0, 0, 0, 0, 0, 0, 0, 0, 0, 0, 0, 0, 0, 0, 0, 0, 0, 0, 0, 0, 0, 0, 0, 0, 0, 0, 0, 0, 0, 0, 0, 0, 0, 0, 0, 0, 0, 0, 0, 0, 0, 0, 0, 0, 0, 0, 0, 0, 0, 0, 0, 0, 0, 0, 0, 0, 0, 0, 0, 0, 0, 0, 0, 0, 0, 0, 0, 0, 0, 0, 0, 0, 0, 0, 0, 0, 0, 0, 0, 0, 0, 0, 0, 0, 0, 0, 0, 0, 0, 0, 0, 0, 0, 0, 0])
_uv = me_cube_001.uv_layers.new(name='UVMap')
_uv.uv.foreach_set('vector', [0.5363, 0.375, 0.625, 0.375, 0.625, 0.5, 0.5363, 0.5, 0.375, 0.375, 0.4476, 0.375, 0.4476, 0.5, 0.375, 0.5, 0.4476, 0.375, 0.5363, 0.375, 0.5363, 0.5, 0.4476, 0.5, 0.25, 0.7143, 0.375, 0.7143, 0.375, 0.75, 0.25, 0.75, 0.375, 0.375, 0.375, 0.5, 0.375, 0.5, 0.375, 0.5, 0.375, 0.375, 0.375, 0.375, 0.375, 0.5, 0.375, 0.5, 0.375, 0.4375, 0.375, 0.375, 0.375, 0.375, 0.375, 0.4375, 0.375, 0.5, 0.375, 0.5, 0.375, 0.375, 0.375, 0.375, 0.375, 0.375, 0.375, 0.375, 0.375, 0.5, 0.375, 0.5, 0.375, 0.375, 0.375, 0.75, 0.375, 0.875, 0.375, 0.875, 0.375, 0.75, 0.375, 0.75, 0.375, 0.875, 0.375, 0.875, 0.375, 0.75, 0.4476, 0.75, 0.625, 0.75, 0.625, 0.875, 0.4476, 0.875, 0.375, 0.75, 0.4476, 0.75, 0.4476, 0.875, 0.375, 0.875, 0.375, 0.75, 0.375, 0.875, 0.375, 0.875, 0.375, 0.75, 0.625, 0.7222, 0.75, 0.7222, 0.75, 0.75, 0.625, 0.75, 0.375, 0.75, 0.375, 0.875, 0.375, 0.875, 0.375, 0.75, 0.375, 0.5, 0.375, 0.5119, 0.375, 0.5, 0.375, 0.375, 0.375, 0.5, 0.375, 0.5, 0.375, 0.375, 0.375, 0.375, 0.375, 0.5, 0.375, 0.5, 0.375, 0.375, 0.375, 0.375, 0.375, 0.75, 0.375, 0.875, 0.375, 0.875, 0.375, 0.75, 0.25, 0.5238, 0.375, 0.5238, 0.375, 0.5357, 0.25, 0.5357, 0.25, 0.5357, 0.375, 0.5357, 0.375, 0.5714, 0.25, 0.5714, 0.375, 0.5952, 0.3754, 0.5935, 0.3756, 0.5941, 0.3758, 0.5955, 0.3762, 0.5984, 0.3765, 0.6058, 0.3773, 0.6172, 0.378, 0.6173, 0.3768, 0.6271, 0.3751, 0.6362, 0.375, 0.6074, 0.375, 0.6011, 0.375, 0.5982, 0.3542, 0.5937, 0.3536, 0.5933, 0.375, 0.5934, 0.375, 0.5938, 0.25, 0.6607, 0.375, 0.6676, 0.375, 0.6786, 0.25, 0.6786, 0.25, 0.6786, 0.375, 0.6786, 0.375, 0.7143, 0.25, 0.7143, 0.375, 0.375, 0.375, 0.5, 0.375, 0.5, 0.375, 0.375, 0.25, 0.5714, 0.375, 0.5714, 0.375, 0.5774, 0.25, 0.5774, 0.25, 0.5774, 0.375, 0.5774, 0.375, 0.583, 0.25, 0.5829, 0.375, 0.5894, 0.375, 0.5894, 0.375, 0.5894, 0.375, 0.5894, 0.375, 0.5894, 0.375, 0.5894, 0.375, 0.5894, 0.375, 0.5894, 0.375, 0.5894, 0.375, 0.5894, 0.375, 0.5894, 0.3751, 0.5894, 0.3751, 0.5893, 0.3751, 0.5891, 0.3751, 0.5888, 0.3752, 0.5886, 0.3754, 0.5892, 0.3758, 0.5908, 0.3763, 0.594, 0.3769, 0.5983, 0.3778, 0.6063, 0.3787, 0.6128, 0.3785, 0.612, 0.3776, 0.6137, 0.3771, 0.609, 0.3768, 0.603, 0.3766, 0.5989, 0.3762, 0.596, 0.376, 0.595, 0.3757, 0.5938, 0.3756, 0.5931, 0.3755, 0.5928, 0.3756, 0.5926, 0.3757, 0.5926, 0.3757, 0.5926, 0.3756, 0.5925, 0.3754, 0.5928, 0.3754, 0.593, 0.3754, 0.5935, 0.375, 0.5952, 0.375, 0.5945, 0.375, 0.5938, 0.375, 0.5934, 0.375, 0.593, 0.375, 0.5928, 0.375, 0.5925, 0.375, 0.5923, 0.3751, 0.5918, 0.3751, 0.5915, 0.375, 0.5912, 0.375, 0.5909, 0.375, 0.5904, 0.3753, 0.5906, 0.3754, 0.5908, 0.3763, 0.5934, 0.3768, 0.5988, 0.3773, 0.606, 0.3783, 0.6104, 0.3771, 0.5992, 0.3774, 0.6007, 0.377, 0.5983, 0.3766, 0.5953, 0.3762, 0.5935, 0.3758, 0.5912, 0.3755, 0.5898, 0.3752, 0.5893, 0.3752, 0.5894, 0.3751, 0.5894, 0.375, 0.5895, 0.375, 0.5894, 0.375, 0.5894, 0.375, 0.5894, 0.375, 0.5894, 0.375, 0.5894, 0.375, 0.5894, 0.375, 0.5894, 0.3527, 0.5894, 0.3487, 0.5894, 0.375, 0.5893, 0.375, 0.5894, 0.375, 0.5899, 0.3751, 0.5901, 0.3751, 0.5901, 0.3751, 0.5901, 0.3752, 0.5903, 0.3752, 0.5905, 0.3753, 0.5908, 0.3754, 0.5911, 0.3754, 0.591, 0.3754, 0.5909, 0.3753, 0.5907, 0.3752, 0.5904, 0.3752, 0.5904, 0.3752, 0.5903, 0.3753, 0.5905, 0.3753, 0.5906, 0.3754, 0.5909, 0.3755, 0.5912, 0.3757, 0.5919, 0.3758, 0.5925, 0.376, 0.5936, 0.3763, 0.5947, 0.3764, 0.5959, 0.3766, 0.5971, 0.3772, 0.6011, 0.3768, 0.5966, 0.3761, 0.5925, 0.3759, 0.5918, 0.3756, 0.5911, 0.3759, 0.5917, 0.3761, 0.5922, 0.3757, 0.5911, 0.3753, 0.5904, 0.3753, 0.5906, 0.375, 0.5904, 0.375, 0.5901, 0.375, 0.59, 0.3509, 0.5896, 0.3508, 0.5896, 0.375, 0.5894, 0.375, 0.5896, 0.3499, 0.5903, 0.3488, 0.59, 0.375, 0.5901, 0.375, 0.5904, 0.3541, 0.5903, 0.3535, 0.5904, 0.375, 0.5909, 0.375, 0.5912, 0.354, 0.5903, 0.3573, 0.5907, 0.3751, 0.5915, 0.3751, 0.5918, 0.3493, 0.5924, 0.3483, 0.5921, 0.375, 0.5923, 0.375, 0.5925, 0.3536, 0.5933, 0.3523, 0.5929, 0.375, 0.593, 0.375, 0.5934, 0.25, 0.5893, 0.3369, 0.5894, 0.3365, 0.5894, 0.25, 0.5894, 0.3572, 0.5896, 0.3506, 0.5895, 0.375, 0.5894, 0.375, 0.5894, 0.3557, 0.5894, 0.3527, 0.5894, 0.375, 0.5894, 0.375, 0.5894, 0.3508, 0.5896, 0.3572, 0.5896, 0.375, 0.5894, 0.375, 0.5895, 0.3524, 0.5897, 0.3509, 0.5896, 0.375, 0.5896, 0.375, 0.5897, 0.3556, 0.5894, 0.3564, 0.5894, 0.375, 0.5894, 0.375, 0.5894, 0.3577, 0.5894, 0.3556, 0.5894, 0.375, 0.5894, 0.375, 0.5894, 0.3557, 0.5894, 0.3577, 0.5894, 0.375, 0.5894, 0.375, 0.5894, 0.3528, 0.5894, 0.3557, 0.5894, 0.375, 0.5894, 0.375, 0.5894, 0.3506, 0.5895, 0.3528, 0.5894, 0.375, 0.5894, 0.375, 0.5894, 0.3522, 0.5927, 0.3493, 0.5924, 0.375, 0.5925, 0.375, 0.5928, 0.3573, 0.5907, 0.3541, 0.5903, 0.375, 0.5912, 0.3751, 0.5915, 0.3564, 0.5894, 0.3557, 0.5894, 0.375, 0.5894, 0.375, 0.5894, 0.625, 0.5278, 0.75, 0.5278, 0.75, 0.5417, 0.75, 0.5556, 0.625, 0.5556, 0.625, 0.5556, 0.75, 0.5556, 0.75, 0.5833, 0.625, 0.5833, 0.625, 0.6104, 0.75, 0.6104, 0.75, 0.6111, 0.625, 0.6111, 0.625, 0.6111, 0.75, 0.6111, 0.75, 0.6389, 0.625, 0.6389, 0.625, 0.6389, 0.75, 0.6389, 0.75, 0.6667, 0.625, 0.6667, 0.625, 0.6667, 0.75, 0.6667, 0.75, 0.6944, 0.625, 0.6944, 0.625, 0.6944, 0.75, 0.6944, 0.75, 0.7222, 0.625, 0.7222, 0.625, 0.5833, 0.75, 0.5833, 0.75, 0.5889, 0.625, 0.5889, 0.625, 0.5889, 0.75, 0.5889, 0.75, 0.5944, 0.625, 0.5944, 0.625, 0.5944, 0.75, 0.5944, 0.75, 0.6, 0.625, 0.6, 0.625, 0.6, 0.75, 0.6, 0.75, 0.6056, 0.625, 0.6056, 0.625, 0.6056, 0.75, 0.6056, 0.75, 0.6069, 0.625, 0.6069, 0.625, 0.6076, 0.75, 0.6076, 0.75, 0.6083, 0.625, 0.6083, 0.625, 0.609, 0.75, 0.609, 0.75, 0.6097, 0.625, 0.6097, 0.625, 0.6083, 0.75, 0.6083, 0.75, 0.609, 0.625, 0.609, 0.625, 0.6097, 0.75, 0.6097, 0.75, 0.6104, 0.625, 0.6104, 0.625, 0.6069, 0.75, 0.6069, 0.75, 0.6076, 0.625, 0.6076, 0.25, 0.5952, 0.3356, 0.5954, 0.3366, 0.5985, 0.25, 0.5982, 0.375, 0.5, 0.375, 0.5119, 0.375, 0.5238, 0.25, 0.5238, 0.25, 0.5119, 0.375, 0.5, 0.25, 0.5238, 0.25, 0.5119, 0.25, 0.5, 0.375, 0.5, 0.3755, 0.5898, 0.3758, 0.5912, 0.3758, 0.5913, 0.3755, 0.5899, 0.3768, 0.6272, 0.378, 0.6173, 0.3783, 0.6169, 0.3787, 0.6128, 0.3778, 0.6063, 0.3775, 0.6037, 0.3767, 0.597, 0.3762, 0.5927, 0.3757, 0.5898, 0.3754, 0.5885, 0.3752, 0.5883, 0.3751, 0.5885, 0.3751, 0.5891, 0.375, 0.5894, 0.375, 0.5894, 0.375, 0.5894, 0.375, 0.5893, 0.375, 0.5842, 0.3753, 0.5846, 0.3755, 0.5855, 0.3764, 0.5925, 0.378, 0.6058, 0.379, 0.6143, 0.3779, 0.6239, 0.353, 0.6014, 0.3536, 0.5984, 0.375, 0.5982, 0.375, 0.6011, 0.3627, 0.5899, 0.3536, 0.5898, 0.375, 0.5898, 0.375, 0.5899, 0.3752, 0.5893, 0.3755, 0.5898, 0.3755, 0.5899, 0.3752, 0.5894, 0.3272, 0.5899, 0.3079, 0.5899, 0.2886, 0.5899, 0.2693, 0.5898, 0.25, 0.5898, 0.25, 0.5898, 0.3378, 0.5898, 0.3539, 0.5899, 0.3752, 0.5894, 0.3752, 0.5893, 0.3752, 0.5894, 0.3752, 0.5894, 0.3751, 0.5896, 0.3751, 0.5894, 0.3751, 0.5894, 0.3751, 0.5896, 0.3793, 0.6161, 0.3781, 0.6041, 0.3765, 0.5906, 0.3756, 0.5841, 0.3752, 0.5835, 0.375, 0.583, 0.375, 0.5774, 0.375, 0.5714, 0.375, 0.5357, 0.375, 0.5238, 0.375, 0.5119, 0.375, 0.5, 0.375, 0.5, 0.375, 0.5, 0.375, 0.5, 0.375, 0.5, 0.375, 0.5, 0.375, 0.5, 0.375, 0.5, 0.4476, 0.5, 0.5363, 0.5, 0.625, 0.5, 0.625, 0.5139, 0.625, 0.5278, 0.625, 0.5556, 0.625, 0.5833, 0.625, 0.5889, 0.625, 0.5944, 0.625, 0.6, 0.625, 0.6056, 0.625, 0.6069, 0.625, 0.6076, 0.625, 0.6083, 0.625, 0.609, 0.625, 0.6097, 0.625, 0.6104, 0.625, 0.6111, 0.625, 0.6389, 0.625, 0.6667, 0.625, 0.6944, 0.625, 0.7222, 0.625, 0.75, 0.4476, 0.75, 0.375, 0.75, 0.375, 0.75, 0.375, 0.75, 0.375, 0.75, 0.375, 0.75, 0.375, 0.75, 0.375, 0.75, 0.375, 0.7143, 0.375, 0.6786, 0.375, 0.6676, 0.375, 0.6514, 0.3777, 0.6331, 0.3535, 0.5945, 0.3542, 0.5937, 0.375, 0.5938, 0.375, 0.5945, 0.3751, 0.5897, 0.3751, 0.5896, 0.3751, 0.5896, 0.3751, 0.5897, 0.3545, 0.5898, 0.3633, 0.5899, 0.375, 0.5899, 0.375, 0.59, 0.25, 0.59, 0.3323, 0.5899, 0.3325, 0.5903, 0.25, 0.5904, 0.375, 0.875, 0.375, 0.75, 0.375, 0.875, 0.375, 0.875, 0.375, 0.875, 0.375, 0.75, 0.375, 0.75, 0.3536, 0.5984, 0.3526, 0.5953, 0.375, 0.5952, 0.375, 0.5982, 0.25, 0.5908, 0.3388, 0.5902, 0.3369, 0.5899, 0.25, 0.591, 0.3768, 0.6272, 0.3779, 0.6239, 0.3778, 0.6271, 0.376, 0.6358, 0.25, 0.593, 0.3366, 0.5929, 0.3369, 0.5933, 0.25, 0.5934, 0.25, 0.5923, 0.3365, 0.5921, 0.3355, 0.5924, 0.25, 0.5925, 0.3753, 0.5846, 0.375, 0.5842, 0.3732, 0.5838, 0.3752, 0.5843, 0.3754, 0.591, 0.3753, 0.5907, 0.3753, 0.5905, 0.3757, 0.5912, 0.376, 0.5919, 0.3758, 0.5915, 0.3755, 0.591, 0.3758, 0.5917, 0.376, 0.5925, 0.3768, 0.5968, 0.3772, 0.6013, 0.3776, 0.6058, 0.3779, 0.6079, 0.3773, 0.6055, 0.3769, 0.5989, 0.3763, 0.5935, 0.3763, 0.5948, 0.376, 0.5937, 0.3758, 0.5926, 0.3757, 0.5919, 0.3755, 0.5913, 0.3754, 0.5909, 0.3753, 0.5906, 0.3753, 0.5905, 0.3752, 0.5903, 0.3752, 0.5904, 0.3752, 0.5904, 0.3753, 0.5907, 0.3754, 0.5909, 0.3753, 0.5908, 0.3753, 0.5908, 0.3753, 0.5907, 0.3752, 0.5905, 0.3752, 0.5904, 0.3751, 0.5902, 0.3751, 0.5902, 0.3751, 0.5902, 0.3752, 0.5902, 0.3752, 0.5902, 0.3752, 0.5903, 0.3753, 0.5904, 0.3753, 0.5906, 0.3754, 0.5907, 0.3755, 0.5911, 0.3756, 0.5914, 0.3757, 0.592, 0.3758, 0.5926, 0.3759, 0.5931, 0.376, 0.5935, 0.3762, 0.5945, 0.3764, 0.5955, 0.3766, 0.5967, 0.3767, 0.5979, 0.3769, 0.5988, 0.377, 0.5997, 0.377, 0.6, 0.3771, 0.6004, 0.377, 0.6001, 0.377, 0.5997, 0.3768, 0.5984, 0.3766, 0.597, 0.3764, 0.5959, 0.3752, 0.5894, 0.3755, 0.5899, 0.3758, 0.5913, 0.3762, 0.5936, 0.3766, 0.5955, 0.377, 0.5984, 0.3772, 0.5998, 0.377, 0.599, 0.3763, 0.5942, 0.376, 0.5925, 0.3757, 0.5907, 0.3755, 0.5901, 0.3754, 0.5897, 0.3753, 0.5895, 0.3751, 0.5895, 0.3751, 0.5896, 0.3751, 0.5897, 0.3752, 0.5898, 0.3752, 0.5898, 0.3751, 0.5898, 0.3751, 0.5897, 0.3751, 0.5896, 0.3751, 0.5894, 0.3752, 0.5894, 0.3776, 0.6142, 0.3785, 0.6127, 0.3785, 0.6151, 0.3783, 0.6163, 0.378, 0.6168, 0.3774, 0.6164, 0.3766, 0.6055, 0.3762, 0.5984, 0.3758, 0.5954, 0.3756, 0.5941, 0.3755, 0.5935, 0.3754, 0.593, 0.3754, 0.5928, 0.3756, 0.5925, 0.3757, 0.5926, 0.3757, 0.5926, 0.3756, 0.5927, 0.3754, 0.5928, 0.3756, 0.5932, 0.3757, 0.5939, 0.3759, 0.5952, 0.3762, 0.5962, 0.3765, 0.5991, 0.3767, 0.6033, 0.3771, 0.6092, 0.3768, 0.5982, 0.3763, 0.594, 0.3758, 0.5908, 0.3754, 0.5891, 0.3752, 0.5885, 0.3751, 0.5888, 0.3751, 0.589, 0.3751, 0.5893, 0.3751, 0.5893, 0.375, 0.5894, 0.375, 0.5894, 0.375, 0.5894, 0.375, 0.5894, 0.375, 0.5894, 0.375, 0.5894, 0.375, 0.5894, 0.375, 0.5894, 0.375, 0.5894, 0.375, 0.5894, 0.3751, 0.5891, 0.3751, 0.5886, 0.3752, 0.5884, 0.3754, 0.5886, 0.3757, 0.5899, 0.3762, 0.5929, 0.3767, 0.5972, 0.3775, 0.6038, 0.3776, 0.6052, 0.3761, 0.5922, 0.3759, 0.5917, 0.3758, 0.5915, 0.376, 0.5919, 0.3758, 0.5912, 0.3762, 0.5935, 0.3762, 0.5936, 0.3758, 0.5913, 0.3757, 0.5911, 0.3761, 0.5922, 0.376, 0.5919, 0.3757, 0.5912, 0.3767, 0.597, 0.3775, 0.6037, 0.3775, 0.6038, 0.3767, 0.5972, 0.3762, 0.5935, 0.3766, 0.5953, 0.3766, 0.5955, 0.3762, 0.5936, 0.3753, 0.5904, 0.3757, 0.5911, 0.3757, 0.5912, 0.3753, 0.5905, 0.3762, 0.5927, 0.3767, 0.597, 0.3767, 0.5972, 0.3762, 0.5929, 0.3766, 0.5953, 0.377, 0.5983, 0.377, 0.5984, 0.3766, 0.5955, 0.3754, 0.5908, 0.3753, 0.5906, 0.3753, 0.5907, 0.3754, 0.591, 0.3757, 0.5898, 0.3762, 0.5927, 0.3762, 0.5929, 0.3757, 0.5899, 0.377, 0.5983, 0.3774, 0.6007, 0.3772, 0.5998, 0.377, 0.5984, 0.3759, 0.5918, 0.3761, 0.5925, 0.376, 0.5925, 0.3758, 0.5917, 0.3754, 0.5885, 0.3757, 0.5898, 0.3757, 0.5899, 0.3754, 0.5886, 0.3774, 0.6007, 0.3771, 0.5992, 0.377, 0.599, 0.3772, 0.5998, 0.3763, 0.5934, 0.3754, 0.5908, 0.3754, 0.591, 0.3763, 0.5935, 0.3752, 0.5883, 0.3754, 0.5885, 0.3754, 0.5886, 0.3752, 0.5884, 0.3771, 0.5992, 0.3763, 0.5942, 0.3763, 0.5942, 0.377, 0.599, 0.3768, 0.5988, 0.3763, 0.5934, 0.3763, 0.5935, 0.3769, 0.5989, 0.3751, 0.5885, 0.3752, 0.5883, 0.3752, 0.5884, 0.3751, 0.5886, 0.3763, 0.5942, 0.376, 0.5925, 0.376, 0.5925, 0.3763, 0.5942, 0.3773, 0.606, 0.3768, 0.5988, 0.3769, 0.5989, 0.3773, 0.6055, 0.3751, 0.5891, 0.3751, 0.5885, 0.3751, 0.5886, 0.3751, 0.5891, 0.376, 0.5925, 0.3757, 0.5907, 0.3757, 0.5907, 0.376, 0.5925, 0.3783, 0.6104, 0.3773, 0.606, 0.3773, 0.6055, 0.3779, 0.6079, 0.375, 0.5894, 0.3751, 0.5891, 0.3751, 0.5891, 0.375, 0.5894, 0.3757, 0.5907, 0.3755, 0.5901, 0.3755, 0.5901, 0.3757, 0.5907, 0.3776, 0.6056, 0.3783, 0.6104, 0.3779, 0.6079, 0.3776, 0.6058, 0.375, 0.5894, 0.375, 0.5894, 0.375, 0.5894, 0.375, 0.5894, 0.3755, 0.5901, 0.3754, 0.5897, 0.3754, 0.5897, 0.3755, 0.5901, 0.3772, 0.6011, 0.3776, 0.6056, 0.3776, 0.6058, 0.3772, 0.6013, 0.375, 0.5894, 0.375, 0.5894, 0.375, 0.5894, 0.375, 0.5894, 0.3754, 0.5897, 0.3753, 0.5896, 0.3753, 0.5895, 0.3754, 0.5897, 0.3768, 0.5966, 0.3772, 0.6011, 0.3772, 0.6013, 0.3768, 0.5968, 0.375, 0.5894, 0.375, 0.5894, 0.375, 0.5894, 0.375, 0.5894, 0.3753, 0.5896, 0.3751, 0.5895, 0.3751, 0.5895, 0.3753, 0.5895, 0.3761, 0.5925, 0.3768, 0.5966, 0.3768, 0.5968, 0.376, 0.5925, 0.375, 0.5894, 0.375, 0.5894, 0.375, 0.5894, 0.375, 0.5894, 0.3751, 0.5895, 0.3751, 0.5896, 0.3751, 0.5896, 0.3751, 0.5895, 0.3756, 0.5911, 0.3759, 0.5918, 0.3758, 0.5917, 0.3755, 0.591, 0.375, 0.5894, 0.375, 0.5894, 0.375, 0.5894, 0.375, 0.5894, 0.3751, 0.5896, 0.3751, 0.5897, 0.3751, 0.5897, 0.3751, 0.5896, 0.3757, 0.5926, 0.3757, 0.5926, 0.3757, 0.5926, 0.3757, 0.5926, 0.375, 0.5894, 0.375, 0.5894, 0.375, 0.5894, 0.375, 0.5894, 0.3751, 0.5897, 0.3752, 0.5898, 0.3752, 0.5898, 0.3751, 0.5897, 0.375, 0.5894, 0.375, 0.5894, 0.375, 0.5894, 0.375, 0.5894, 0.3752, 0.5898, 0.3752, 0.5899, 0.3752, 0.5898, 0.3752, 0.5898, 0.3753, 0.5906, 0.3753, 0.5904, 0.3753, 0.5905, 0.3753, 0.5907, 0.375, 0.5894, 0.375, 0.5894, 0.375, 0.5894, 0.375, 0.5894, 0.375, 0.5894, 0.375, 0.5894, 0.375, 0.5894, 0.375, 0.5894, 0.3759, 0.5917, 0.3756, 0.5911, 0.3755, 0.591, 0.3758, 0.5915, 0.3751, 0.5894, 0.375, 0.5894, 0.375, 0.5894, 0.3751, 0.5893, 0.3751, 0.5894, 0.3752, 0.5894, 0.3752, 0.5894, 0.3751, 0.5894, 0.3753, 0.5907, 0.3754, 0.5909, 0.3754, 0.5909, 0.3753, 0.5907, 0.3751, 0.5893, 0.3751, 0.5894, 0.3751, 0.5893, 0.3751, 0.5893, 0.3756, 0.5925, 0.3757, 0.5926, 0.3757, 0.5926, 0.3756, 0.5925, 0.3752, 0.5904, 0.3752, 0.5904, 0.3752, 0.5904, 0.3752, 0.5904, 0.3751, 0.5891, 0.3751, 0.5893, 0.3751, 0.5893, 0.3751, 0.589, 0.3754, 0.5928, 0.3756, 0.5925, 0.3756, 0.5925, 0.3754, 0.5928, 0.3753, 0.5905, 0.3752, 0.5903, 0.3752, 0.5903, 0.3753, 0.5905, 0.3751, 0.5888, 0.3751, 0.5891, 0.3751, 0.589, 0.3751, 0.5888, 0.3754, 0.593, 0.3754, 0.5928, 0.3754, 0.5928, 0.3754, 0.593, 0.3754, 0.5909, 0.3753, 0.5906, 0.3753, 0.5906, 0.3754, 0.5909, 0.3752, 0.5886, 0.3751, 0.5888, 0.3751, 0.5888, 0.3752, 0.5885, 0.3754, 0.5935, 0.3754, 0.593, 0.3754, 0.593, 0.3755, 0.5935, 0.3757, 0.5919, 0.3755, 0.5912, 0.3755, 0.5913, 0.3757, 0.5919, 0.3754, 0.5892, 0.3752, 0.5886, 0.3752, 0.5885, 0.3754, 0.5891, 0.3756, 0.5941, 0.3754, 0.5935, 0.3755, 0.5935, 0.3756, 0.5941, 0.376, 0.5936, 0.3758, 0.5925, 0.3758, 0.5926, 0.376, 0.5937, 0.3758, 0.5908, 0.3754, 0.5892, 0.3754, 0.5891, 0.3758, 0.5908, 0.3758, 0.5955, 0.3756, 0.5941, 0.3756, 0.5941, 0.3758, 0.5954, 0.3764, 0.5959, 0.3763, 0.5947, 0.3763, 0.5948, 0.3764, 0.5959, 0.3763, 0.594, 0.3758, 0.5908, 0.3758, 0.5908, 0.3763, 0.594, 0.3762, 0.5984, 0.3758, 0.5955, 0.3758, 0.5954, 0.3762, 0.5984, 0.3768, 0.5985, 0.3766, 0.5971, 0.3766, 0.597, 0.3768, 0.5984, 0.3769, 0.5983, 0.3763, 0.594, 0.3763, 0.594, 0.3768, 0.5982, 0.3765, 0.6058, 0.3762, 0.5984, 0.3762, 0.5984, 0.3766, 0.6055, 0.3771, 0.6007, 0.377, 0.5999, 0.377, 0.5997, 0.377, 0.6001, 0.3778, 0.6063, 0.3769, 0.5983, 0.3768, 0.5982, 0.3776, 0.6052, 0.3773, 0.6172, 0.3765, 0.6058, 0.3766, 0.6055, 0.3774, 0.6164, 0.3771, 0.6005, 0.3772, 0.6016, 0.3771, 0.6004, 0.377, 0.6, 0.3775, 0.6037, 0.3778, 0.6063, 0.3776, 0.6052, 0.3775, 0.6038, 0.3783, 0.6169, 0.378, 0.6173, 0.378, 0.6168, 0.3783, 0.6163, 0.3768, 0.5986, 0.377, 0.5995, 0.377, 0.5997, 0.3769, 0.5988, 0.3787, 0.6128, 0.3783, 0.6169, 0.3783, 0.6163, 0.3785, 0.6151, 0.3765, 0.5965, 0.3767, 0.5977, 0.3767, 0.5979, 0.3766, 0.5967, 0.3785, 0.612, 0.3787, 0.6128, 0.3785, 0.6151, 0.3785, 0.6127, 0.3762, 0.5944, 0.3764, 0.5953, 0.3764, 0.5955, 0.3762, 0.5945, 0.378, 0.6173, 0.3773, 0.6172, 0.3774, 0.6164, 0.378, 0.6168, 0.3759, 0.593, 0.376, 0.5934, 0.376, 0.5935, 0.3759, 0.5931, 0.3771, 0.609, 0.3776, 0.6137, 0.3776, 0.6142, 0.3771, 0.6092, 0.3757, 0.592, 0.3758, 0.5926, 0.3758, 0.5926, 0.3757, 0.592, 0.3768, 0.603, 0.3771, 0.609, 0.3771, 0.6092, 0.3767, 0.6033, 0.3755, 0.5911, 0.3756, 0.5914, 0.3756, 0.5914, 0.3755, 0.5911, 0.3766, 0.5989, 0.3768, 0.603, 0.3767, 0.6033, 0.3765, 0.5991, 0.3753, 0.5906, 0.3754, 0.5907, 0.3754, 0.5907, 0.3753, 0.5906, 0.3762, 0.596, 0.3766, 0.5989, 0.3765, 0.5991, 0.3762, 0.5962, 0.3752, 0.5903, 0.3753, 0.5904, 0.3753, 0.5904, 0.3752, 0.5903, 0.376, 0.595, 0.3762, 0.596, 0.3762, 0.5962, 0.3759, 0.5952, 0.3751, 0.5901, 0.3751, 0.5901, 0.3751, 0.5902, 0.3751, 0.5902, 0.3757, 0.5938, 0.376, 0.595, 0.3759, 0.5952, 0.3757, 0.5939, 0.3752, 0.5903, 0.3751, 0.5901, 0.3751, 0.5902, 0.3752, 0.5904, 0.3756, 0.5931, 0.3757, 0.5938, 0.3757, 0.5939, 0.3756, 0.5932, 0.3753, 0.5908, 0.3752, 0.5905, 0.3752, 0.5905, 0.3753, 0.5907, 0.3755, 0.5928, 0.3756, 0.5931, 0.3756, 0.5932, 0.3754, 0.5928, 0.3754, 0.591, 0.3754, 0.5911, 0.3753, 0.5908, 0.3753, 0.5908, 0.3756, 0.5926, 0.3755, 0.5928, 0.3754, 0.5928, 0.3756, 0.5927, 0.3752, 0.5899, 0.3751, 0.5898, 0.3751, 0.5898, 0.3752, 0.5898, 0.3757, 0.5926, 0.3756, 0.5926, 0.3756, 0.5927, 0.3757, 0.5926, 0.3751, 0.5901, 0.3751, 0.5901, 0.3752, 0.5902, 0.3752, 0.5902, 0.3776, 0.6137, 0.3785, 0.612, 0.3785, 0.6127, 0.3776, 0.6142, 0.3751, 0.5898, 0.3751, 0.5897, 0.3751, 0.5897, 0.3751, 0.5898, 0.3757, 0.6395, 0.375, 0.6514, 0.3644, 0.6429, 0.3707, 0.6404, 0.3793, 0.6161, 0.3777, 0.6331, 0.3778, 0.6287, 0.3791, 0.6152, 0.3764, 0.5925, 0.3755, 0.5855, 0.3755, 0.585, 0.3764, 0.5919, 0.379, 0.6143, 0.378, 0.6058, 0.378, 0.6053, 0.3791, 0.6148, 0.375, 0.583, 0.3752, 0.5835, 0.3752, 0.584, 0.371, 0.5832, 0.378, 0.6058, 0.3764, 0.5925, 0.3764, 0.5919, 0.378, 0.6053, 0.3755, 0.5855, 0.3753, 0.5846, 0.3752, 0.5843, 0.3755, 0.585, 0.25, 0.6429, 0.3644, 0.6429, 0.375, 0.6514, 0.375, 0.6676, 0.25, 0.6607, 0.3754, 0.5907, 0.3753, 0.5906, 0.3753, 0.5904, 0.3752, 0.5903, 0.3751, 0.5901, 0.3751, 0.5901, 0.3751, 0.5901, 0.375, 0.5899, 0.375, 0.5898, 0.375, 0.5897, 0.375, 0.5896, 0.375, 0.5894, 0.3751, 0.5894, 0.3751, 0.5896, 0.3751, 0.5897, 0.3751, 0.5898, 0.3752, 0.5899, 0.3752, 0.5898, 0.3751, 0.5897, 0.3751, 0.5896, 0.3751, 0.5895, 0.3753, 0.5896, 0.3754, 0.5897, 0.3755, 0.5901, 0.3757, 0.5907, 0.376, 0.5925, 0.3763, 0.5942, 0.3771, 0.5992, 0.3783, 0.6104, 0.3776, 0.6056, 0.3772, 0.6011, 0.3766, 0.5971, 0.3768, 0.5985, 0.377, 0.5999, 0.3771, 0.6007, 0.3772, 0.6016, 0.3771, 0.6005, 0.377, 0.5995, 0.3768, 0.5986, 0.3767, 0.5977, 0.3765, 0.5965, 0.3764, 0.5953, 0.3762, 0.5944, 0.376, 0.5934, 0.3759, 0.593, 0.3758, 0.5926, 0.3757, 0.592, 0.3756, 0.5914, 0.3755, 0.5911, 0.2886, 0.5899, 0.2693, 0.5899, 0.2693, 0.5899, 0.2886, 0.5899, 0.2693, 0.5898, 0.2886, 0.5899, 0.2886, 0.5899, 0.2693, 0.5898, 0.2886, 0.5899, 0.3079, 0.5899, 0.3079, 0.5899, 0.2886, 0.5899, 0.3079, 0.5899, 0.3272, 0.5899, 0.3272, 0.5899, 0.3079, 0.5899, 0.25, 0.5898, 0.2693, 0.5898, 0.2693, 0.5898, 0.25, 0.5898, 0.2693, 0.5899, 0.25, 0.5899, 0.25, 0.5899, 0.2693, 0.5899, 0.3079, 0.5899, 0.2886, 0.5899, 0.2886, 0.5899, 0.3079, 0.5899, 0.3272, 0.5899, 0.3079, 0.5899, 0.3079, 0.5899, 0.3272, 0.5899, 0.3272, 0.5899, 0.3079, 0.5899, 0.3079, 0.5899, 0.3272, 0.5899, 0.3079, 0.5899, 0.3272, 0.5899, 0.3272, 0.5899, 0.3079, 0.5899, 0.2886, 0.5899, 0.2693, 0.5899, 0.2693, 0.5899, 0.2886, 0.5899, 0.2693, 0.5899, 0.25, 0.5899, 0.25, 0.5899, 0.2693, 0.5899, 0.2886, 0.5899, 0.3079, 0.5899, 0.3079, 0.5899, 0.2886, 0.5899, 0.25, 0.5898, 0.2693, 0.5898, 0.2693, 0.5898, 0.25, 0.5898, 0.3079, 0.5899, 0.2886, 0.5899, 0.2886, 0.5899, 0.3079, 0.5899, 0.3272, 0.5899, 0.3079, 0.5899, 0.3079, 0.5899, 0.3272, 0.5899, 0.2693, 0.5898, 0.2886, 0.5899, 0.2886, 0.5899, 0.2693, 0.5898, 0.2693, 0.5898, 0.2886, 0.5899, 0.2886, 0.5899, 0.2693, 0.5898, 0.3079, 0.5899, 0.3272, 0.5899, 0.3272, 0.5899, 0.3079, 0.5899, 0.2886, 0.5899, 0.2693, 0.5899, 0.2693, 0.5899, 0.2886, 0.5899, 0.2693, 0.5899, 0.25, 0.5899, 0.25, 0.5899, 0.2693, 0.5899, 0.2886, 0.5899, 0.3079, 0.5899, 0.3079, 0.5899, 0.2886, 0.5899, 0.25, 0.5898, 0.2693, 0.5898, 0.2693, 0.5898, 0.25, 0.5898, 0.3079, 0.5899, 0.2886, 0.5899, 0.2886, 0.5899, 0.3079, 0.5899, 0.3079, 0.5899, 0.3272, 0.5899, 0.3272, 0.5899, 0.3079, 0.5899, 0.25, 0.5898, 0.2693, 0.5898, 0.2693, 0.5898, 0.25, 0.5898, 0.3079, 0.5899, 0.2886, 0.5899, 0.2886, 0.5899, 0.3079, 0.5899, 0.3272, 0.5899, 0.3079, 0.5899, 0.3079, 0.5899, 0.3272, 0.5899, 0.2693, 0.5898, 0.2886, 0.5899, 0.2886, 0.5899, 0.2693, 0.5898, 0.3079, 0.5899, 0.3272, 0.5899, 0.3272, 0.5899, 0.3079, 0.5899, 0.2886, 0.5899, 0.2693, 0.5899, 0.2693, 0.5899, 0.2886, 0.5899, 0.2693, 0.5899, 0.25, 0.5899, 0.25, 0.5899, 0.2693, 0.5899, 0.2886, 0.5899, 0.3079, 0.5899, 0.3079, 0.5899, 0.2886, 0.5899, 0.2886, 0.5899, 0.2693, 0.5899, 0.2693, 0.5899, 0.2886, 0.5899, 0.2886, 0.5899, 0.3079, 0.5899, 0.3079, 0.5899, 0.2886, 0.5899, 0.2693, 0.5899, 0.2502, 0.5899, 0.25, 0.5899, 0.2693, 0.5899, 0.3079, 0.5899, 0.2886, 0.5899, 0.2886, 0.5899, 0.3079, 0.5899, 0.2693, 0.5899, 0.25, 0.5899, 0.25, 0.5899, 0.2693, 0.5899, 0.3272, 0.5899, 0.3079, 0.5899, 0.3079, 0.5899, 0.3272, 0.5899, 0.2693, 0.5898, 0.2886, 0.5899, 0.2886, 0.5899, 0.2693, 0.5898, 0.2886, 0.5899, 0.2693, 0.5899, 0.2693, 0.5899, 0.2886, 0.5899, 0.2693, 0.5898, 0.2886, 0.5899, 0.2886, 0.5899, 0.2693, 0.5898, 0.2693, 0.5898, 0.2886, 0.5899, 0.2886, 0.5899, 0.2693, 0.5898, 0.3272, 0.5899, 0.3079, 0.5899, 0.3079, 0.5899, 0.3268, 0.5899, 0.2693, 0.5899, 0.2505, 0.5899, 0.25, 0.5899, 0.2693, 0.5899, 0.25, 0.5898, 0.2693, 0.5898, 0.2693, 0.5898, 0.25, 0.5898, 0.3079, 0.5899, 0.2886, 0.5899, 0.2886, 0.5899, 0.3079, 0.5899, 0.2693, 0.5899, 0.25, 0.5899, 0.25, 0.5899, 0.2693, 0.5899, 0.2886, 0.5899, 0.2693, 0.5899, 0.2693, 0.5899, 0.2886, 0.5899, 0.3272, 0.5899, 0.3079, 0.5899, 0.3079, 0.5899, 0.3272, 0.5899, 0.2502, 0.5898, 0.2693, 0.5898, 0.2693, 0.5898, 0.25, 0.5898, 0.3079, 0.5899, 0.3272, 0.5899, 0.3272, 0.5899, 0.3079, 0.5899, 0.3079, 0.5899, 0.2886, 0.5899, 0.2886, 0.5899, 0.3079, 0.5899, 0.327, 0.5899, 0.3079, 0.5899, 0.3079, 0.5899, 0.3272, 0.5899, 0.3079, 0.5899, 0.327, 0.5899, 0.3272, 0.5899, 0.3079, 0.5899, 0.25, 0.5898, 0.2693, 0.5898, 0.2693, 0.5898, 0.25, 0.5898, 0.2886, 0.5899, 0.3079, 0.5899, 0.3079, 0.5899, 0.2886, 0.5899, 0.3079, 0.5899, 0.3272, 0.5899, 0.3272, 0.5899, 0.3079, 0.5899, 0.3272, 0.5899, 0.3272, 0.5899, 0.3079, 0.5899, 0.3079, 0.5899, 0.2693, 0.5899, 0.25, 0.5899, 0.25, 0.5899, 0.2693, 0.5899, 0.2693, 0.5899, 0.25, 0.5899, 0.25, 0.5899, 0.2693, 0.5899, 0.2886, 0.5899, 0.2886, 0.5899, 0.3079, 0.5899, 0.3079, 0.5899, 0.3079, 0.5899, 0.2886, 0.5899, 0.2886, 0.5899, 0.3079, 0.5899, 0.2693, 0.5899, 0.2693, 0.5899, 0.2886, 0.5899, 0.2886, 0.5899, 0.2886, 0.5899, 0.2693, 0.5899, 0.2693, 0.5899, 0.2886, 0.5899, 0.2886, 0.5899, 0.3079, 0.5899, 0.3079, 0.5899, 0.2886, 0.5899, 0.3079, 0.5899, 0.3079, 0.5899, 0.2886, 0.5899, 0.2886, 0.5899, 0.25, 0.5898, 0.2693, 0.5898, 0.2693, 0.5898, 0.25, 0.5898, 0.2693, 0.5898, 0.2693, 0.5898, 0.25, 0.5898, 0.25, 0.5898, 0.3079, 0.5899, 0.3079, 0.5899, 0.3272, 0.5899, 0.3272, 0.5899, 0.3272, 0.5899, 0.3079, 0.5899, 0.3079, 0.5899, 0.3272, 0.5899, 0.2886, 0.5899, 0.3079, 0.5899, 0.3079, 0.5899, 0.2886, 0.5899, 0.2886, 0.5899, 0.3079, 0.5899, 0.3079, 0.5899, 0.2886, 0.5899, 0.2886, 0.5899, 0.3079, 0.5899, 0.3079, 0.5899, 0.2886, 0.5899, 0.3268, 0.5899, 0.3079, 0.5899, 0.3079, 0.5899, 0.3272, 0.5899, 0.3079, 0.5899, 0.3268, 0.5899, 0.3272, 0.5899, 0.3079, 0.5899, 0.2886, 0.5899, 0.2693, 0.5899, 0.2693, 0.5899, 0.2886, 0.5899, 0.3079, 0.5899, 0.2886, 0.5899, 0.2886, 0.5899, 0.3079, 0.5899, 0.2505, 0.5898, 0.2693, 0.5898, 0.2693, 0.5898, 0.25, 0.5898, 0.2693, 0.5898, 0.2886, 0.5899, 0.2886, 0.5899, 0.2693, 0.5898, 0.2886, 0.5899, 0.3079, 0.5899, 0.3041, 0.5899, 0.2882, 0.5899, 0.2693, 0.5898, 0.2886, 0.5899, 0.2886, 0.5899, 0.2693, 0.5898, 0.2507, 0.5898, 0.2693, 0.5898, 0.2693, 0.5898, 0.25, 0.5898, 0.3079, 0.5899, 0.3265, 0.5899, 0.3272, 0.5899, 0.3079, 0.5899, 0.3272, 0.5899, 0.3079, 0.5899, 0.3079, 0.5899, 0.3265, 0.5899, 0.2693, 0.5899, 0.2507, 0.5899, 0.25, 0.5899, 0.2693, 0.5899, 0.2886, 0.5899, 0.2693, 0.5899, 0.2693, 0.5899, 0.2886, 0.5899, 0.3079, 0.5899, 0.2886, 0.5899, 0.2886, 0.5899, 0.3079, 0.5899, 0.2693, 0.5899, 0.25, 0.5899, 0.2507, 0.5899, 0.2693, 0.5899, 0.2886, 0.5899, 0.3079, 0.5899, 0.3079, 0.5899, 0.2886, 0.5899, 0.3079, 0.5899, 0.3272, 0.5899, 0.3265, 0.5899, 0.3079, 0.5899, 0.2693, 0.5898, 0.2886, 0.5899, 0.2886, 0.5899, 0.2693, 0.5898, 0.2886, 0.5899, 0.3079, 0.5899, 0.3079, 0.5899, 0.2886, 0.5899, 0.3079, 0.5899, 0.2886, 0.5899, 0.2886, 0.5899, 0.3079, 0.5899, 0.3265, 0.5899, 0.3079, 0.5899, 0.3079, 0.5899, 0.3272, 0.5899, 0.2886, 0.5899, 0.2693, 0.5899, 0.2693, 0.5899, 0.2886, 0.5899, 0.2693, 0.5898, 0.2886, 0.5899, 0.2886, 0.5899, 0.2693, 0.5898, 0.3079, 0.5899, 0.3272, 0.5899, 0.318, 0.5899, 0.3041, 0.5899, 0.2693, 0.5899, 0.25, 0.5899, 0.2592, 0.5899, 0.2729, 0.5899, 0.2693, 0.5898, 0.2886, 0.5899, 0.2882, 0.5899, 0.2729, 0.5899, 0.2886, 0.5899, 0.2693, 0.5899, 0.2729, 0.5899, 0.2885, 0.5899, 0.25, 0.5898, 0.2693, 0.5898, 0.2729, 0.5899, 0.2592, 0.5898, 0.3272, 0.5899, 0.3079, 0.5899, 0.3043, 0.5899, 0.318, 0.5899, 0.3079, 0.5899, 0.2886, 0.5899, 0.2885, 0.5899, 0.3043, 0.5899, 0.2885, 0.5899, 0.2729, 0.5899, 0.2592, 0.5899, 0.2885, 0.5899, 0.3041, 0.5899, 0.318, 0.5899, 0.2885, 0.5899, 0.2729, 0.5899, 0.2882, 0.5899, 0.2885, 0.5899, 0.3043, 0.5899, 0.2885, 0.5899, 0.2885, 0.5899, 0.2882, 0.5899, 0.3041, 0.5899, 0.2885, 0.5899, 0.318, 0.5899, 0.3043, 0.5899, 0.2885, 0.5899, 0.2592, 0.5898, 0.2729, 0.5899, 0.2885, 0.5899, 0.2885, 0.5899, 0.2729, 0.5899, 0.3079, 0.5899, 0.3272, 0.5899, 0.3268, 0.5899, 0.3079, 0.5899, 0.2886, 0.5899, 0.2693, 0.5899, 0.2693, 0.5899, 0.2886, 0.5899, 0.3079, 0.5899, 0.2886, 0.5899, 0.2886, 0.5899, 0.3079, 0.5899, 0.25, 0.5898, 0.2693, 0.5898, 0.2693, 0.5898, 0.2505, 0.5898, 0.2693, 0.5898, 0.2886, 0.5899, 0.2886, 0.5899, 0.2693, 0.5898, 0.2886, 0.5899, 0.3079, 0.5899, 0.3079, 0.5899, 0.2886, 0.5899, 0.2693, 0.5899, 0.25, 0.5899, 0.2505, 0.5899, 0.2693, 0.5899, 0.2886, 0.5899, 0.2693, 0.5898, 0.2693, 0.5898, 0.2886, 0.5899, 0.2886, 0.5899, 0.2693, 0.5898, 0.2693, 0.5898, 0.2886, 0.5899, 0.3265, 0.5899, 0.3079, 0.5899, 0.3079, 0.5899, 0.3255, 0.5899, 0.3255, 0.5899, 0.3079, 0.5899, 0.3079, 0.5899, 0.3265, 0.5899, 0.2507, 0.5899, 0.2693, 0.5899, 0.2693, 0.5899, 0.2517, 0.5899, 0.2517, 0.5899, 0.2693, 0.5899, 0.2693, 0.5899, 0.2507, 0.5899, 0.2886, 0.5899, 0.3079, 0.5899, 0.3079, 0.5899, 0.2886, 0.5899, 0.2886, 0.5899, 0.3079, 0.5899, 0.3079, 0.5899, 0.2886, 0.5899, 0.2693, 0.5899, 0.2886, 0.5899, 0.2886, 0.5899, 0.2693, 0.5899, 0.2693, 0.5899, 0.2886, 0.5899, 0.2886, 0.5899, 0.2693, 0.5899, 0.3079, 0.5899, 0.2886, 0.5899, 0.2886, 0.5899, 0.3079, 0.5899, 0.3079, 0.5899, 0.2886, 0.5899, 0.2886, 0.5899, 0.3079, 0.5899, 0.2693, 0.5898, 0.2507, 0.5898, 0.2517, 0.5898, 0.2693, 0.5898, 0.2693, 0.5898, 0.2517, 0.5898, 0.2507, 0.5898, 0.2693, 0.5898, 0.3079, 0.5899, 0.3265, 0.5899, 0.3255, 0.5899, 0.3079, 0.5899, 0.3079, 0.5899, 0.3255, 0.5899, 0.3265, 0.5899, 0.3079, 0.5899, 0.25, 0.5898, 0.2693, 0.5898, 0.2693, 0.5898, 0.2507, 0.5898, 0.2886, 0.5899, 0.2886, 0.5899, 0.2693, 0.5898, 0.2693, 0.5898, 0.2693, 0.5898, 0.2886, 0.5899, 0.2886, 0.5899, 0.2693, 0.5898, 0.2693, 0.5898, 0.2886, 0.5899, 0.2886, 0.5899, 0.2693, 0.5898, 0.3079, 0.5899, 0.3272, 0.5899, 0.3265, 0.5899, 0.3079, 0.5899, 0.3079, 0.5899, 0.3265, 0.5899, 0.3272, 0.5899, 0.3079, 0.5899, 0.2693, 0.5899, 0.25, 0.5899, 0.2507, 0.5899, 0.2693, 0.5899, 0.2693, 0.5899, 0.2507, 0.5899, 0.25, 0.5899, 0.2693, 0.5899, 0.3079, 0.5899, 0.2886, 0.5899, 0.2886, 0.5899, 0.3079, 0.5899, 0.3079, 0.5899, 0.2886, 0.5899, 0.2886, 0.5899, 0.3079, 0.5899, 0.2886, 0.5899, 0.2693, 0.5899, 0.2693, 0.5899, 0.2886, 0.5899, 0.2886, 0.5899, 0.2693, 0.5899, 0.2693, 0.5899, 0.2886, 0.5899, 0.2886, 0.5899, 0.3079, 0.5899, 0.3079, 0.5899, 0.2886, 0.5899, 0.2886, 0.5899, 0.3079, 0.5899, 0.3079, 0.5899, 0.2886, 0.5899, 0.25, 0.5898, 0.2693, 0.5898, 0.2693, 0.5898, 0.2507, 0.5898, 0.2507, 0.5898, 0.2693, 0.5898, 0.2693, 0.5898, 0.25, 0.5898, 0.3272, 0.5899, 0.3079, 0.5899, 0.3079, 0.5899, 0.3265, 0.5899, 0.3265, 0.5899, 0.3079, 0.5899, 0.3079, 0.5899, 0.3272, 0.5899, 0.2693, 0.5898, 0.2886, 0.5899, 0.2886, 0.5899, 0.2693, 0.5898, 0.25, 0.5898, 0.2693, 0.5898, 0.2693, 0.5898, 0.25, 0.5898, 0.2693, 0.5899, 0.25, 0.5899, 0.25, 0.5899, 0.2693, 0.5899, 0.3079, 0.5899, 0.2886, 0.5899, 0.2886, 0.5899, 0.3079, 0.5899, 0.3079, 0.5899, 0.3272, 0.5899, 0.3272, 0.5899, 0.3079, 0.5899, 0.2886, 0.5899, 0.2693, 0.5899, 0.2693, 0.5899, 0.2886, 0.5899, 0.3272, 0.5899, 0.3079, 0.5899, 0.3079, 0.5899, 0.3272, 0.5899, 0.2886, 0.5899, 0.3079, 0.5899, 0.3079, 0.5899, 0.2886, 0.5899, 0.3079, 0.5899, 0.2886, 0.5899, 0.2886, 0.5899, 0.3079, 0.5899, 0.3079, 0.5899, 0.2886, 0.5899, 0.2886, 0.5899, 0.3079, 0.5899, 0.2693, 0.5898, 0.25, 0.5898, 0.2505, 0.5898, 0.2693, 0.5898, 0.2693, 0.5898, 0.2505, 0.5898, 0.25, 0.5898, 0.2693, 0.5898, 0.2886, 0.5899, 0.2693, 0.5898, 0.2693, 0.5898, 0.2886, 0.5899, 0.2886, 0.5899, 0.2693, 0.5898, 0.2693, 0.5898, 0.2886, 0.5899, 0.2693, 0.5899, 0.2886, 0.5899, 0.2886, 0.5899, 0.2693, 0.5899, 0.2693, 0.5899, 0.2886, 0.5899, 0.2886, 0.5899, 0.2693, 0.5899, 0.2886, 0.5899, 0.3079, 0.5899, 0.3079, 0.5899, 0.2886, 0.5899, 0.2886, 0.5899, 0.3079, 0.5899, 0.3079, 0.5899, 0.2886, 0.5899, 0.25, 0.5899, 0.2693, 0.5899, 0.2693, 0.5899, 0.2505, 0.5899, 0.2505, 0.5899, 0.2693, 0.5899, 0.2693, 0.5899, 0.25, 0.5899, 0.3079, 0.5899, 0.3272, 0.5899, 0.3267, 0.5899, 0.3079, 0.5899, 0.3079, 0.5899, 0.3267, 0.5899, 0.3272, 0.5899, 0.3079, 0.5899, 0.3272, 0.5899, 0.3079, 0.5899, 0.3079, 0.5899, 0.3267, 0.5899, 0.3267, 0.5899, 0.3079, 0.5899, 0.3079, 0.5899, 0.3272, 0.5899, 0.3079, 0.5899, 0.3272, 0.5899, 0.327, 0.5899, 0.3079, 0.5899, 0.3272, 0.5899, 0.3079, 0.5899, 0.3079, 0.5899, 0.327, 0.5899, 0.3079, 0.5899, 0.2886, 0.5899, 0.2886, 0.5899, 0.3079, 0.5899, 0.25, 0.5898, 0.2693, 0.5898, 0.2693, 0.5898, 0.2502, 0.5898, 0.2886, 0.5899, 0.2693, 0.5899, 0.2693, 0.5899, 0.2886, 0.5899, 0.2693, 0.5898, 0.2886, 0.5899, 0.2886, 0.5899, 0.2693, 0.5898, 0.2693, 0.5899, 0.25, 0.5899, 0.2502, 0.5899, 0.2693, 0.5899, 0.625, 0.5278, 0.625, 0.5139, 0.75, 0.5139, 0.75, 0.5278, 0.625, 0.5, 0.75, 0.5, 0.75, 0.5139, 0.625, 0.5139, 0.25, 0.6071, 0.3375, 0.6061, 0.3707, 0.6404, 0.3644, 0.6429, 0.25, 0.6429, 0.3526, 0.5953, 0.3535, 0.5945, 0.375, 0.5945, 0.375, 0.5952, 0.3487, 0.5894, 0.3732, 0.5838, 0.375, 0.5842, 0.375, 0.5893, 0.25, 0.5945, 0.3361, 0.5946, 0.3356, 0.5954, 0.25, 0.5952, 0.25, 0.5938, 0.3368, 0.5937, 0.3361, 0.5946, 0.25, 0.5945, 0.3523, 0.5929, 0.3522, 0.5927, 0.375, 0.5928, 0.375, 0.593, 0.3483, 0.5921, 0.354, 0.5903, 0.3751, 0.5918, 0.375, 0.5923, 0.25, 0.5915, 0.3379, 0.5896, 0.3365, 0.5921, 0.25, 0.5923, 0.3535, 0.5904, 0.3499, 0.5903, 0.375, 0.5904, 0.375, 0.5909, 0.3488, 0.59, 0.3545, 0.5898, 0.375, 0.59, 0.375, 0.5901, 0.25, 0.5899, 0.3377, 0.5897, 0.3323, 0.5899, 0.25, 0.59, 0.3536, 0.5898, 0.3524, 0.5897, 0.375, 0.5897, 0.375, 0.5898, 0.25, 0.5897, 0.3358, 0.5897, 0.3378, 0.5898, 0.25, 0.5898, 0.25, 0.5896, 0.3368, 0.5896, 0.3358, 0.5897, 0.25, 0.5897, 0.25, 0.5895, 0.3372, 0.5897, 0.3368, 0.5896, 0.25, 0.5896, 0.25, 0.5894, 0.3365, 0.5894, 0.3358, 0.5894, 0.25, 0.5894, 0.25, 0.5895, 0.3392, 0.5897, 0.3372, 0.5897, 0.25, 0.5895, 0.25, 0.5895, 0.3389, 0.5895, 0.3392, 0.5897, 0.25, 0.5895, 0.25, 0.5894, 0.3358, 0.5894, 0.3389, 0.5895, 0.25, 0.5895, 0.25, 0.5894, 0.336, 0.5894, 0.3358, 0.5894, 0.25, 0.5894, 0.25, 0.5894, 0.3378, 0.5894, 0.336, 0.5894, 0.25, 0.5894, 0.25, 0.5894, 0.3363, 0.5894, 0.3378, 0.5894, 0.25, 0.5894, 0.25, 0.5894, 0.3359, 0.5894, 0.3363, 0.5894, 0.25, 0.5894, 0.25, 0.5894, 0.3358, 0.5894, 0.3359, 0.5894, 0.25, 0.5894, 0.25, 0.5982, 0.3366, 0.5985, 0.337, 0.6016, 0.25, 0.6012, 0.3388, 0.5902, 0.25, 0.5908, 0.25, 0.5904, 0.3325, 0.5903, 0.3539, 0.5899, 0.3377, 0.5897, 0.25, 0.5899, 0.25, 0.5899, 0.2693, 0.5899, 0.2886, 0.5899, 0.3079, 0.5899, 0.3272, 0.5899, 0.25, 0.5913, 0.3379, 0.5901, 0.3379, 0.5896, 0.25, 0.5915, 0.25, 0.591, 0.3369, 0.5899, 0.3379, 0.5901, 0.25, 0.5913, 0.25, 0.5934, 0.3369, 0.5933, 0.3368, 0.5937, 0.25, 0.5938, 0.25, 0.5928, 0.3372, 0.5927, 0.3366, 0.5929, 0.25, 0.593, 0.25, 0.5925, 0.3355, 0.5924, 0.3372, 0.5927, 0.25, 0.5928, 0.3777, 0.6331, 0.375, 0.6514, 0.3757, 0.6395, 0.3778, 0.6287, 0.3781, 0.6041, 0.3793, 0.6161, 0.3791, 0.6152, 0.3781, 0.605, 0.3751, 0.6362, 0.3768, 0.6271, 0.376, 0.6358, 0.373, 0.6384, 0.3651, 0.5833, 0.25, 0.584, 0.25, 0.5829, 0.375, 0.583, 0.3752, 0.5835, 0.3756, 0.5841, 0.3756, 0.5847, 0.3752, 0.584, 0.3756, 0.5841, 0.3765, 0.5906, 0.3764, 0.5915, 0.3756, 0.5847, 0.3765, 0.5906, 0.3781, 0.6041, 0.3781, 0.605, 0.3764, 0.5915, 0.3779, 0.6239, 0.379, 0.6143, 0.3791, 0.6148, 0.3778, 0.6271, 0.3542, 0.6065, 0.353, 0.6014, 0.375, 0.6011, 0.375, 0.6074, 0.25, 0.584, 0.3647, 0.5833, 0.3369, 0.5894, 0.25, 0.5893, 0.25, 0.6012, 0.337, 0.6016, 0.3375, 0.6061, 0.25, 0.6071, 0.3375, 0.6061, 0.337, 0.6016, 0.353, 0.6014, 0.3542, 0.6065, 0.3366, 0.5985, 0.3356, 0.5954, 0.3526, 0.5953, 0.3536, 0.5984, 0.3365, 0.5894, 0.3369, 0.5894, 0.3487, 0.5894, 0.3527, 0.5894, 0.3356, 0.5954, 0.3361, 0.5946, 0.3535, 0.5945, 0.3526, 0.5953, 0.3361, 0.5946, 0.3368, 0.5937, 0.3542, 0.5937, 0.3535, 0.5945, 0.3369, 0.5933, 0.3366, 0.5929, 0.3523, 0.5929, 0.3536, 0.5933, 0.3355, 0.5924, 0.3365, 0.5921, 0.3483, 0.5921, 0.3493, 0.5924, 0.3365, 0.5921, 0.3379, 0.5896, 0.354, 0.5903, 0.3483, 0.5921, 0.3369, 0.5899, 0.3388, 0.5902, 0.3535, 0.5904, 0.3541, 0.5903, 0.3325, 0.5903, 0.3323, 0.5899, 0.3488, 0.59, 0.3499, 0.5903, 0.3323, 0.5899, 0.3377, 0.5897, 0.3545, 0.5898, 0.3488, 0.59, 0.3539, 0.5899, 0.3378, 0.5898, 0.3536, 0.5898, 0.3627, 0.5899, 0.3378, 0.5898, 0.3358, 0.5897, 0.3524, 0.5897, 0.3536, 0.5898, 0.3358, 0.5897, 0.3368, 0.5896, 0.3509, 0.5896, 0.3524, 0.5897, 0.3368, 0.5896, 0.3372, 0.5897, 0.3508, 0.5896, 0.3509, 0.5896, 0.3358, 0.5894, 0.3365, 0.5894, 0.3527, 0.5894, 0.3557, 0.5894, 0.3372, 0.5897, 0.3392, 0.5897, 0.3572, 0.5896, 0.3508, 0.5896, 0.3392, 0.5897, 0.3389, 0.5895, 0.3506, 0.5895, 0.3572, 0.5896, 0.3389, 0.5895, 0.3358, 0.5894, 0.3528, 0.5894, 0.3506, 0.5895, 0.3358, 0.5894, 0.336, 0.5894, 0.3557, 0.5894, 0.3528, 0.5894, 0.336, 0.5894, 0.3378, 0.5894, 0.3577, 0.5894, 0.3557, 0.5894, 0.3378, 0.5894, 0.3363, 0.5894, 0.3556, 0.5894, 0.3577, 0.5894, 0.3363, 0.5894, 0.3359, 0.5894, 0.3564, 0.5894, 0.3556, 0.5894, 0.3359, 0.5894, 0.3358, 0.5894, 0.3557, 0.5894, 0.3564, 0.5894, 0.337, 0.6016, 0.3366, 0.5985, 0.3536, 0.5984, 0.353, 0.6014, 0.3388, 0.5902, 0.3325, 0.5903, 0.3499, 0.5903, 0.3535, 0.5904, 0.3377, 0.5897, 0.3539, 0.5899, 0.3633, 0.5899, 0.3545, 0.5898, 0.3379, 0.5896, 0.3379, 0.5901, 0.3573, 0.5907, 0.354, 0.5903, 0.3379, 0.5901, 0.3369, 0.5899, 0.3541, 0.5903, 0.3573, 0.5907, 0.3368, 0.5937, 0.3369, 0.5933, 0.3536, 0.5933, 0.3542, 0.5937, 0.3366, 0.5929, 0.3372, 0.5927, 0.3522, 0.5927, 0.3523, 0.5929, 0.3372, 0.5927, 0.3355, 0.5924, 0.3493, 0.5924, 0.3522, 0.5927, 0.3757, 0.6395, 0.3707, 0.6404, 0.373, 0.6384, 0.376, 0.6358, 0.3791, 0.6152, 0.3778, 0.6287, 0.3778, 0.6271, 0.3791, 0.6148, 0.3778, 0.6287, 0.3757, 0.6395, 0.376, 0.6358, 0.3778, 0.6271, 0.371, 0.5832, 0.3752, 0.584, 0.3752, 0.5843, 0.3732, 0.5838, 0.3752, 0.584, 0.3756, 0.5847, 0.3755, 0.585, 0.3752, 0.5843, 0.3756, 0.5847, 0.3764, 0.5915, 0.3764, 0.5919, 0.3755, 0.585, 0.3764, 0.5915, 0.3781, 0.605, 0.378, 0.6053, 0.3764, 0.5919, 0.3781, 0.605, 0.3791, 0.6152, 0.3791, 0.6148, 0.378, 0.6053, 0.3707, 0.6404, 0.3375, 0.6061, 0.3542, 0.6065, 0.373, 0.6384, 0.3369, 0.5894, 0.3647, 0.5833, 0.3732, 0.5838, 0.3487, 0.5894, 0.373, 0.6384, 0.3542, 0.6065, 0.375, 0.6074, 0.3751, 0.6362, 0.3751, 0.5901, 0.3751, 0.5901, 0.3752, 0.5902, 0.3751, 0.5902, 0.3754, 0.5909, 0.3754, 0.591, 0.3753, 0.5908, 0.3754, 0.5909, 0.3754, 0.5911, 0.3753, 0.5908, 0.3753, 0.5907, 0.3753, 0.5908, 0.3752, 0.5905, 0.3752, 0.5903, 0.3752, 0.5904, 0.3752, 0.5905, 0.3751, 0.5901, 0.3751, 0.5901, 0.3751, 0.5902, 0.3751, 0.5902, 0.3751, 0.5901, 0.3752, 0.5903, 0.3752, 0.5903, 0.3752, 0.5902, 0.3753, 0.5904, 0.3753, 0.5906, 0.3753, 0.5906, 0.3753, 0.5904, 0.3754, 0.5907, 0.3755, 0.5911, 0.3755, 0.5911, 0.3754, 0.5907, 0.3756, 0.5914, 0.3757, 0.592, 0.3757, 0.592, 0.3756, 0.5914, 0.3758, 0.5926, 0.3759, 0.593, 0.3759, 0.5931, 0.3758, 0.5926, 0.376, 0.5934, 0.3762, 0.5944, 0.3762, 0.5945, 0.376, 0.5935, 0.3764, 0.5953, 0.3765, 0.5965, 0.3766, 0.5967, 0.3764, 0.5955, 0.3767, 0.5977, 0.3768, 0.5986, 0.3769, 0.5988, 0.3767, 0.5979, 0.377, 0.5995, 0.3771, 0.6005, 0.377, 0.6, 0.377, 0.5997, 0.3772, 0.6016, 0.3771, 0.6007, 0.377, 0.6001, 0.3771, 0.6004, 0.377, 0.5999, 0.3768, 0.5985, 0.3768, 0.5984, 0.377, 0.5997, 0.3766, 0.5971, 0.3764, 0.5959, 0.3764, 0.5959, 0.3766, 0.597, 0.3763, 0.5947, 0.376, 0.5936, 0.376, 0.5937, 0.3763, 0.5948, 0.3758, 0.5925, 0.3757, 0.5919, 0.3757, 0.5919, 0.3758, 0.5926, 0.3755, 0.5912, 0.3754, 0.5909, 0.3754, 0.5909, 0.3755, 0.5913, 0.3753, 0.5906, 0.3753, 0.5905, 0.3753, 0.5905, 0.3753, 0.5906, 0.3752, 0.5903, 0.3752, 0.5904, 0.3752, 0.5904, 0.3752, 0.5903, 0.3752, 0.5904, 0.3753, 0.5907, 0.3753, 0.5907, 0.3752, 0.5904])
me_cube_001.materials.append(mat_material)
me_cube_001.materials.append(mat_material_002)
me_cube_001.use_remesh_fix_poles = True
me_cube_001.use_remesh_preserve_attributes = False
me_cube_001.use_mirror_x = True
me_cube_001.update()

# ---- objects
ob_light = bpy.data.objects.new('Light', light_light)
ob_camera = bpy.data.objects.new('Camera', cam_camera)
ob_empty = bpy.data.objects.new('Empty', None)
ob_cube = bpy.data.objects.new('Cube', me_cube_001)

# ---- transforms, parenting, visibility, modifiers, constraints
ob_light.location = (4.076, 1.005, 5.904)
ob_light.rotation_euler = (0.6503, 0.05522, 1.866)
ob_light.lock_rotations_4d = False
ob_light.empty_display_type = 'ARROWS'
ob_light.color = (0.0, 0.0, 0.0, 0.0)
ob_light.lineart.crease_threshold = 0.0
ob_camera.location = (7.359, -6.926, 4.958)
ob_camera.rotation_euler = (1.109, 0.0, 0.8149)
ob_camera.lock_rotations_4d = False
ob_camera.empty_display_type = 'ARROWS'
ob_camera.color = (0.0, 0.0, 0.0, 0.0)
ob_camera.display_type = 'WIRE'
ob_camera.lineart.crease_threshold = 0.0
ob_empty.location = (0.0, 0.0, 0.0)
ob_empty.rotation_euler = (1.571, 0.0, 1.571)
ob_empty.empty_display_type = 'IMAGE'
ob_empty.empty_display_size = 5.0
ob_empty.lineart.crease_threshold = 0.0
ob_cube.location = (0.0, 0.0, 0.0)
ob_cube.lineart.crease_threshold = 0.0
ob_cube.use_mesh_mirror_x = True
_m = ob_cube.modifiers.new('Mirror', 'MIRROR')
_m.use_clip = True
_m = ob_cube.modifiers.new('Bevel', 'BEVEL')
_m.width = 0.0
_m.width_pct = 0.0
_m = ob_cube.modifiers.new('Triangulate', 'TRIANGULATE')

# ---- collection membership
col_collection.objects.link(ob_light)
col_collection.objects.link(ob_camera)
col_collection.objects.link(ob_empty)
col_collection.objects.link(ob_cube)

# ---- scene / render settings (as saved in the file)
scene.camera = ob_camera
scene.frame_start = 1; scene.frame_end = 250; scene.frame_set(1)
scene.render.engine = 'BLENDER_EEVEE_NEXT'
scene.cycles.use_denoising = False
scene.cycles.samples = 128
scene.cycles.sampling_pattern = 'TABULATED_SOBOL'
scene.cycles.use_adaptive_sampling = False
scene.cycles.use_light_tree = False
scene.view_settings.view_transform = 'Standard'
bpy.context.view_layer.update()
